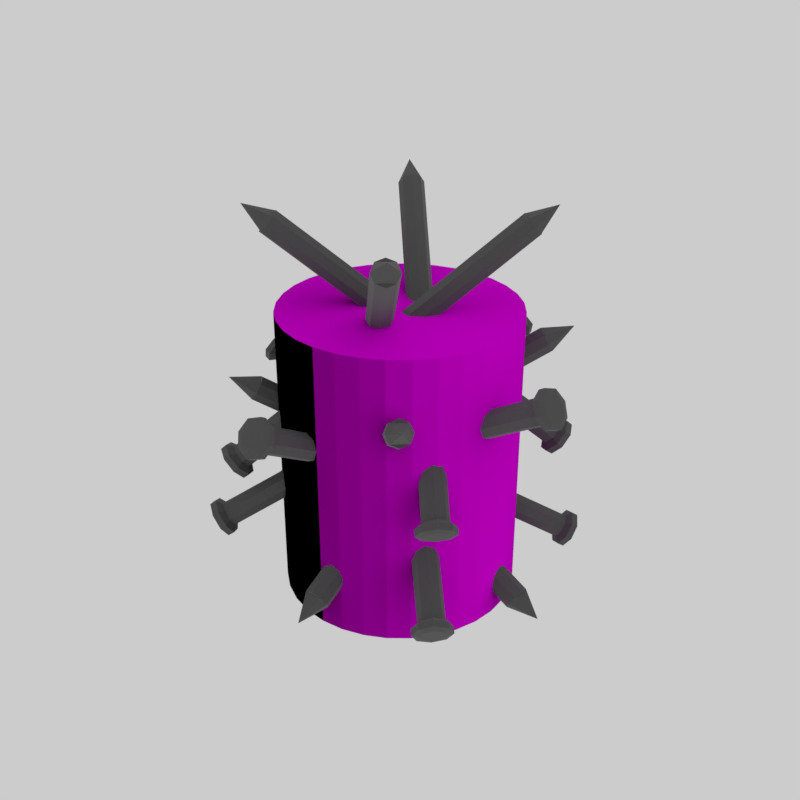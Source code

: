 # Source: HmGrenade.blend  (saved by Blender 2.78.0; exported with 4.5.12 LTS)
import bpy
from mathutils import Matrix  # noqa: F401  (used for matrix-valued properties, if any)

bpy.ops.wm.read_factory_settings(use_empty=True)
scene = bpy.context.scene
scene.name = 'Scene'

# ---- collections
col_collection_1 = bpy.data.collections.new('Collection 1'); scene.collection.children.link(col_collection_1)

# ---- images (referenced by path relative to the original .blend; pixels are not part of the script)
import os
ASSET_DIR = os.environ.get("B2B_ASSET_DIR", "")  # directory of the original .blend (textures are referenced by path, not embedded)
HERE = os.path.dirname(os.path.abspath(__file__))  # packed textures are extracted next to this script under _unpacked/

def load_image(name, relpath, width, height, colorspace="sRGB"):
    """Load a texture the original file referenced (path relative to the .blend, or extracted next to this script)."""
    p = next((c for c in (os.path.join(HERE, relpath), os.path.join(ASSET_DIR, relpath)) if relpath and os.path.exists(c)), "")
    if p:
        img = bpy.data.images.load(p, check_existing=True)
        img.name = name
    else:  # same state as the original file: an image datablock whose file is absent (Cycles renders it pink)
        img = bpy.data.images.new(name, width, height)
        img.source = "FILE"
        img.filepath = "//" + (relpath or name)
    img.colorspace_settings.name = colorspace
    return img
img_hmgrenade = load_image('HmGrenade', 'HmGrenadeNRM.png', 1024, 1024, 'sRGB')
img_hmgdif_png = load_image('HMGdif.png', 'HMGdif.png', 1024, 1024, 'sRGB')

# ---- materials (node trees are filled in below, after node groups)
mat_material = bpy.data.materials.new('Material')
mat_material.alpha_threshold = 0.0
mat_material.diffuse_color = (0.08353, 0.08353, 0.08353, 1.0)
mat_material.roughness = 0.5
mat_material.line_color = (0.0, 0.0, 0.0, 1.0)
mat_material_001 = bpy.data.materials.new('Material.001')
mat_material_001.alpha_threshold = 0.0
mat_material_001.roughness = 0.5

# ---- material node trees
mat_material.use_nodes = True; mat_material.node_tree.nodes.clear()
_N = mat_material.node_tree.nodes; _L = mat_material.node_tree.links
n0 = _N.new('ShaderNodeOutputMaterial'); n0.name = 'Material Output'; n0.location = (300, 300)
n1 = _N.new('ShaderNodeBsdfAnisotropic'); n1.name = 'Anisotropic BSDF'; n1.location = (10, 300)
n1.distribution = 'GGX'
n1.inputs[1].default_value = 0.8655
n1.inputs[2].default_value = 0.2
n2 = _N.new('ShaderNodeRGB'); n2.name = 'RGB'; n2.location = (-180, 300)
n2.outputs[0].default_value = (0.233, 0.233, 0.233, 1.0)
_L.new(n1.outputs[0], n0.inputs[0])
_L.new(n2.outputs[0], n1.inputs[0])
n0.is_active_output = True
mat_material_001.use_nodes = True; mat_material_001.node_tree.nodes.clear()
_N = mat_material_001.node_tree.nodes; _L = mat_material_001.node_tree.links
n0 = _N.new('ShaderNodeOutputMaterial'); n0.name = 'Material Output'; n0.location = (300, 300)
n1 = _N.new('ShaderNodeTexImage'); n1.name = 'Image Texture'; n1.location = (-173, 201)
n1.width = 140
n1.image = img_hmgrenade
n2 = _N.new('ShaderNodeTexImage'); n2.name = 'Image Texture.001'; n2.location = (-375, 337)
n2.width = 140
n2.image = img_hmgdif_png
n3 = _N.new('ShaderNodeBsdfDiffuse'); n3.name = 'Diffuse BSDF'; n3.location = (10, 300)
_L.new(n3.outputs[0], n0.inputs[0])
_L.new(n1.outputs[0], n3.inputs[2])
_L.new(n2.outputs[0], n3.inputs[0])
n0.is_active_output = True

# ---- world
world_world = bpy.data.worlds.new('World'); scene.world = world_world
world_world.use_nodes = True; world_world.node_tree.nodes.clear()
_N = world_world.node_tree.nodes; _L = world_world.node_tree.links
n0 = _N.new('ShaderNodeOutputWorld'); n0.name = 'World Output'; n0.location = (300, 300)
n1 = _N.new('ShaderNodeBackground'); n1.name = 'Background'; n1.location = (10, 300)
n1.inputs[0].default_value = (0.6038, 0.6038, 0.6038, 1.0)
_L.new(n1.outputs[0], n0.inputs[0])
n0.is_active_output = True
world_world.color = (0.05088, 0.05088, 0.05088)
world_world.use_sun_shadow = False
world_world.sun_shadow_jitter_overblur = 0.0
world_world.cycles.sampling_method = 'MANUAL'

# ---- meshes
me_cylinder_006 = bpy.data.meshes.new('Cylinder.006')
me_cylinder_006.from_pydata([(1.177, -0.7501, -0.4478), (-0.74, 1.049, 1.75), (1.032, -0.7846, -0.3785), (-0.7873, 0.9739, 1.776), (0.9848, -0.8601, -0.3531), (-0.7766, 0.9085, 1.84), (0.9956, -0.9254, -0.2884), (-0.714, 0.8916, 1.907), (1.058, -0.9424, -0.2222), (-0.6364, 0.9329, 1.935), (1.136, -0.901, -0.1934), (-0.589, 1.008, 1.91), (1.183, -0.8256, -0.2188), (-0.5998, 1.074, 1.845), (1.172, -0.7602, -0.2835), (-0.6623, 1.091, 1.779), (1.11, -0.7433, -0.3497), (1.097, -0.8512, -0.4564), (1.148, -0.9094, -0.3638), (1.049, -0.9267, -0.431), (1.06, -0.992, -0.3663), (1.122, -1.009, -0.3001), (1.2, -0.9676, -0.2712), (1.247, -0.8921, -0.2966), (1.237, -0.8268, -0.3614), (1.174, -0.8099, -0.4276), (1.145, -0.7168, -0.4088), (1.1, -1.049, -0.2565), (1.068, -1.015, -0.2176), (0.9578, -0.892, -0.414), (1.029, -0.7788, -0.4521), (1.061, -0.8121, -0.491), (0.9739, -0.99, -0.3169), (1.271, -0.7755, -0.3485), (1.239, -0.7422, -0.3096), (1.006, -1.023, -0.3558), (1.184, -0.9534, -0.1743), (0.99, -0.9253, -0.4529), (1.255, -0.8402, -0.2124), (1.287, -0.8735, -0.2514), (1.216, -0.9867, -0.2133), (-0.8388, 1.148, 2.004), (-1.177, 0.7501, -0.4478), (0.74, -1.049, 1.75), (-1.032, 0.7846, -0.3785), (0.7873, -0.9739, 1.776), (-0.9848, 0.8601, -0.3531), (0.7766, -0.9085, 1.84), (-0.9956, 0.9254, -0.2884), (0.714, -0.8916, 1.907), (-1.058, 0.9424, -0.2222), (0.6364, -0.9329, 1.935), (-1.136, 0.901, -0.1934), (0.589, -1.008, 1.91), (-1.183, 0.8256, -0.2188), (0.5998, -1.074, 1.845), (-1.172, 0.7602, -0.2835), (0.6623, -1.091, 1.779), (-1.11, 0.7433, -0.3497), (-1.097, 0.8512, -0.4564), (-1.148, 0.9094, -0.3638), (-1.049, 0.9267, -0.431), (-1.06, 0.992, -0.3663), (-1.122, 1.009, -0.3001), (-1.2, 0.9676, -0.2712), (-1.247, 0.8921, -0.2966), (-1.237, 0.8268, -0.3614), (-1.174, 0.8099, -0.4276), (-1.145, 0.7168, -0.4088), (-1.1, 1.049, -0.2565), (-1.068, 1.015, -0.2176), (-0.9578, 0.892, -0.414), (-1.029, 0.7788, -0.4521), (-1.061, 0.8121, -0.491), (-0.9739, 0.99, -0.3169), (-1.271, 0.7755, -0.3485), (-1.239, 0.7422, -0.3096), (-1.006, 1.023, -0.3558), (-1.184, 0.9534, -0.1743), (-0.99, 0.9253, -0.4529), (-1.255, 0.8402, -0.2124), (-1.287, 0.8735, -0.2514), (-1.216, 0.9867, -0.2133), (0.8388, -1.148, 2.004), (0.8601, 1.177, -0.4478), (-0.9393, -0.74, 1.75), (0.8946, 1.032, -0.3785), (-0.8639, -0.7873, 1.776), (0.9701, 0.9848, -0.3531), (-0.7985, -0.7766, 1.84), (1.035, 0.9956, -0.2884), (-0.7816, -0.714, 1.907), (1.052, 1.058, -0.2222), (-0.8229, -0.6364, 1.935), (1.011, 1.136, -0.1934), (-0.8984, -0.589, 1.91), (0.9356, 1.183, -0.2188), (-0.9637, -0.5998, 1.845), (0.8702, 1.172, -0.2835), (-0.9807, -0.6623, 1.779), (0.8533, 1.11, -0.3497), (0.9612, 1.097, -0.4564), (1.019, 1.148, -0.3638), (1.037, 1.049, -0.431), (1.102, 1.06, -0.3663), (1.119, 1.122, -0.3001), (1.078, 1.2, -0.2712), (1.002, 1.247, -0.2966), (0.9368, 1.237, -0.3614), (0.9199, 1.174, -0.4276), (0.8268, 1.145, -0.4088), (1.159, 1.1, -0.2565), (1.125, 1.068, -0.2176), (1.002, 0.9578, -0.414), (0.8888, 1.029, -0.4521), (0.9221, 1.061, -0.491), (1.1, 0.9739, -0.3169), (0.8855, 1.271, -0.3485), (0.8522, 1.239, -0.3096), (1.133, 1.006, -0.3558), (1.063, 1.184, -0.1743), (1.035, 0.99, -0.4529), (0.9502, 1.255, -0.2124), (0.9835, 1.287, -0.2514), (1.097, 1.216, -0.2133), (-1.038, -0.8388, 2.004), (-0.8601, -1.177, -0.4478), (0.9393, 0.74, 1.75), (-0.8946, -1.032, -0.3785), (0.8639, 0.7873, 1.776), (-0.9701, -0.9848, -0.3531), (0.7985, 0.7766, 1.84), (-1.035, -0.9956, -0.2884), (0.7816, 0.714, 1.907), (-1.052, -1.058, -0.2222), (0.8229, 0.6364, 1.935), (-1.011, -1.136, -0.1934), (0.8984, 0.589, 1.91), (-0.9356, -1.183, -0.2188), (0.9637, 0.5998, 1.845), (-0.8702, -1.172, -0.2835), (0.9807, 0.6623, 1.779), (-0.8533, -1.11, -0.3497), (-0.9612, -1.097, -0.4564), (-1.019, -1.148, -0.3638), (-1.037, -1.049, -0.431), (-1.102, -1.06, -0.3663), (-1.119, -1.122, -0.3001), (-1.078, -1.2, -0.2712), (-1.002, -1.247, -0.2966), (-0.9368, -1.237, -0.3614), (-0.9199, -1.174, -0.4276), (-0.8268, -1.145, -0.4088), (-1.159, -1.1, -0.2565), (-1.125, -1.068, -0.2176), (-1.002, -0.9578, -0.414), (-0.8888, -1.029, -0.4521), (-0.9221, -1.061, -0.491), (-1.1, -0.9739, -0.3169), (-0.8855, -1.271, -0.3485), (-0.8522, -1.239, -0.3096), (-1.133, -1.006, -0.3558), (-1.063, -1.184, -0.1743), (-1.035, -0.99, -0.4529), (-0.9502, -1.255, -0.2124), (-0.9835, -1.287, -0.2514), (-1.097, -1.216, -0.2133), (1.038, 0.8388, 2.004), (-1.32, 0.9677, -1.284), (0.8693, -1.04, 0.4241), (-1.169, 0.9981, -1.227), (0.9173, -0.9674, 0.4548), (-1.121, 1.071, -1.196), (0.9121, -0.9121, 0.5289), (-1.126, 1.126, -1.122), (0.8568, -0.9069, 0.603), (-1.182, 1.132, -1.048), (0.7837, -0.9548, 0.6337), (-1.255, 1.084, -1.017), (0.7358, -1.028, 0.603), (-1.303, 1.011, -1.048), (0.7409, -1.083, 0.5289), (-1.298, 0.9553, -1.122), (0.7963, -1.088, 0.4548), (-1.242, 0.9501, -1.196), (-1.243, 1.072, -1.287), (-1.286, 1.115, -1.182), (-1.195, 1.145, -1.256), (-1.2, 1.2, -1.182), (-1.256, 1.206, -1.108), (-1.329, 1.158, -1.077), (-1.377, 1.085, -1.108), (-1.372, 1.029, -1.182), (-1.316, 1.024, -1.256), (-1.283, 0.9307, -1.254), (-1.23, 1.24, -1.062), (-1.193, 1.203, -1.032), (-1.102, 1.112, -1.254), (-1.174, 1.003, -1.3), (-1.211, 1.04, -1.33), (-1.11, 1.195, -1.143), (-1.403, 0.9755, -1.173), (-1.366, 0.9384, -1.143), (-1.147, 1.232, -1.173), (-1.302, 1.131, -0.9858), (-1.139, 1.149, -1.284), (-1.374, 1.021, -1.032), (-1.411, 1.058, -1.062), (-1.339, 1.168, -1.016), (0.9976, -1.169, 0.6499), (-0.9677, -1.32, -1.042), (1.04, 0.8693, 0.6661), (-0.9981, -1.169, -0.9846), (0.9674, 0.9173, 0.6968), (-1.071, -1.121, -0.9539), (0.9121, 0.9121, 0.7709), (-1.126, -1.126, -0.8798), (0.9069, 0.8568, 0.845), (-1.132, -1.182, -0.8057), (0.9548, 0.7837, 0.8757), (-1.084, -1.255, -0.775), (1.028, 0.7358, 0.845), (-1.011, -1.303, -0.8057), (1.083, 0.7409, 0.7709), (-0.9553, -1.298, -0.8798), (1.088, 0.7963, 0.6968), (-0.9501, -1.242, -0.9539), (-1.072, -1.243, -1.045), (-1.115, -1.286, -0.9403), (-1.145, -1.195, -1.014), (-1.2, -1.2, -0.9403), (-1.206, -1.256, -0.8662), (-1.158, -1.329, -0.8355), (-1.085, -1.377, -0.8662), (-1.029, -1.372, -0.9403), (-1.024, -1.316, -1.014), (-0.9307, -1.283, -1.012), (-1.24, -1.23, -0.8201), (-1.203, -1.193, -0.7898), (-1.112, -1.102, -1.012), (-1.003, -1.174, -1.058), (-1.04, -1.211, -1.088), (-1.195, -1.11, -0.901), (-0.9755, -1.403, -0.9312), (-0.9384, -1.366, -0.901), (-1.232, -1.147, -0.9312), (-1.131, -1.302, -0.7438), (-1.149, -1.139, -1.042), (-1.021, -1.374, -0.7898), (-1.058, -1.411, -0.8201), (-1.168, -1.339, -0.774), (1.169, 0.9976, 0.8919), (0.9677, 1.32, -1.526), (-1.04, -0.8693, 0.1821), (0.9981, 1.169, -1.469), (-0.9674, -0.9173, 0.2128), (1.071, 1.121, -1.438), (-0.9121, -0.9121, 0.2869), (1.126, 1.126, -1.364), (-0.9069, -0.8568, 0.361), (1.132, 1.182, -1.29), (-0.9548, -0.7837, 0.3917), (1.084, 1.255, -1.259), (-1.028, -0.7358, 0.361), (1.011, 1.303, -1.29), (-1.083, -0.7409, 0.2869), (0.9553, 1.298, -1.364), (-1.088, -0.7963, 0.2128), (0.9501, 1.242, -1.438), (1.072, 1.243, -1.529), (1.115, 1.286, -1.424), (1.145, 1.195, -1.498), (1.2, 1.2, -1.424), (1.206, 1.256, -1.35), (1.158, 1.329, -1.319), (1.085, 1.377, -1.35), (1.029, 1.372, -1.424), (1.024, 1.316, -1.498), (0.9307, 1.283, -1.496), (1.24, 1.23, -1.304), (1.203, 1.193, -1.274), (1.112, 1.102, -1.496), (1.003, 1.174, -1.542), (1.04, 1.211, -1.572), (1.195, 1.11, -1.385), (0.9755, 1.403, -1.415), (0.9384, 1.366, -1.385), (1.232, 1.147, -1.415), (1.131, 1.302, -1.228), (1.149, 1.139, -1.526), (1.021, 1.374, -1.274), (1.058, 1.411, -1.304), (1.168, 1.339, -1.258), (-1.169, -0.9976, 0.4079), (1.32, -0.9677, -1.284), (-0.8693, 1.04, 0.4241), (1.169, -0.9981, -1.227), (-0.9173, 0.9674, 0.4548), (1.121, -1.071, -1.196), (-0.9121, 0.9121, 0.5289), (1.126, -1.126, -1.122), (-0.8568, 0.9069, 0.603), (1.182, -1.132, -1.048), (-0.7837, 0.9548, 0.6337), (1.255, -1.084, -1.017), (-0.7358, 1.028, 0.603), (1.303, -1.011, -1.048), (-0.7409, 1.083, 0.5289), (1.298, -0.9553, -1.122), (-0.7963, 1.088, 0.4548), (1.242, -0.9501, -1.196), (1.243, -1.072, -1.287), (1.286, -1.115, -1.182), (1.195, -1.145, -1.256), (1.2, -1.2, -1.182), (1.256, -1.206, -1.108), (1.329, -1.158, -1.077), (1.377, -1.085, -1.108), (1.372, -1.029, -1.182), (1.316, -1.024, -1.256), (1.283, -0.9307, -1.254), (1.23, -1.24, -1.062), (1.193, -1.203, -1.032), (1.102, -1.112, -1.254), (1.174, -1.003, -1.3), (1.211, -1.04, -1.33), (1.11, -1.195, -1.143), (1.403, -0.9755, -1.173), (1.366, -0.9384, -1.143), (1.147, -1.232, -1.173), (1.302, -1.131, -0.9858), (1.139, -1.149, -1.284), (1.374, -1.021, -1.032), (1.411, -1.058, -1.062), (1.339, -1.168, -1.016), (-0.9976, 1.169, 0.6499), (0.2493, 1.618, 0.5533), (0.121, -1.35, -1.155), (0.121, 1.532, 0.4955), (0.03544, -1.333, -1.186), (0.03544, 1.55, 0.4648), (-2.164e-07, -1.29, -1.26), (2.164e-07, 1.593, 0.3907), (0.03544, -1.247, -1.334), (0.03544, 1.636, 0.3166), (0.121, -1.229, -1.365), (0.121, 1.653, 0.2859), (0.2066, -1.247, -1.334), (0.2066, 1.636, 0.3166), (0.242, -1.29, -1.26), (0.242, 1.593, 0.3907), (0.2066, -1.333, -1.186), (0.2066, 1.55, 0.4648), (0.121, 1.637, 0.556), (0.121, 1.698, 0.4512), (0.03544, 1.655, 0.5253), (2.524e-07, 1.698, 0.4512), (0.03544, 1.741, 0.3771), (0.121, 1.758, 0.3464), (0.2066, 1.741, 0.3771), (0.242, 1.698, 0.4512), (0.2066, 1.655, 0.5253), (0.2493, 1.565, 0.523), (-0.00734, 1.746, 0.331), (-0.00734, 1.694, 0.3007), (-0.00734, 1.565, 0.523), (0.121, 1.539, 0.5691), (0.121, 1.591, 0.5993), (-0.0605, 1.63, 0.4119), (0.3025, 1.682, 0.4421), (0.3025, 1.63, 0.4119), (-0.0605, 1.682, 0.4421), (0.121, 1.72, 0.2547), (-0.00734, 1.618, 0.5533), (0.2493, 1.694, 0.3007), (0.2493, 1.746, 0.331), (0.121, 1.773, 0.285), (0.121, -1.532, -1.381), (1.618, -0.2493, 0.7953), (-1.35, -0.121, -0.9132), (1.532, -0.121, 0.7375), (-1.333, -0.03544, -0.9439), (1.55, -0.03544, 0.7068), (-1.29, 1.081e-07, -1.018), (1.593, -5.778e-08, 0.6327), (-1.247, -0.03544, -1.092), (1.636, -0.03544, 0.5586), (-1.229, -0.121, -1.123), (1.653, -0.121, 0.5279), (-1.247, -0.2066, -1.092), (1.636, -0.2066, 0.5586), (-1.29, -0.242, -1.018), (1.593, -0.242, 0.6327), (-1.333, -0.2066, -0.9439), (1.55, -0.2066, 0.7068), (1.637, -0.121, 0.798), (1.698, -0.121, 0.6932), (1.655, -0.03544, 0.7673), (1.698, -6.61e-08, 0.6932), (1.741, -0.03544, 0.6191), (1.758, -0.121, 0.5884), (1.741, -0.2066, 0.6191), (1.698, -0.242, 0.6932), (1.655, -0.2066, 0.7673), (1.565, -0.2493, 0.765), (1.746, 0.00734, 0.573), (1.694, 0.00734, 0.5427), (1.565, 0.00734, 0.765), (1.539, -0.121, 0.8111), (1.591, -0.121, 0.8413), (1.63, 0.0605, 0.6539), (1.682, -0.3025, 0.6841), (1.63, -0.3025, 0.6539), (1.682, 0.0605, 0.6841), (1.72, -0.121, 0.4967), (1.618, 0.00734, 0.7953), (1.694, -0.2493, 0.5427), (1.746, -0.2493, 0.573), (1.773, -0.121, 0.527), (-1.532, -0.121, -1.139), (-1.618, 0.2493, 0.3113), (1.35, 0.121, -1.397), (-1.532, 0.121, 0.2535), (1.333, 0.03544, -1.428), (-1.55, 0.03544, 0.2228), (1.29, 9.011e-08, -1.502), (-1.593, -7.834e-08, 0.1487), (1.247, 0.03544, -1.576), (-1.636, 0.03544, 0.07462), (1.229, 0.121, -1.607), (-1.653, 0.121, 0.04393), (1.247, 0.2066, -1.576), (-1.636, 0.2066, 0.07462), (1.29, 0.242, -1.502), (-1.593, 0.242, 0.1487), (1.333, 0.2066, -1.428), (-1.55, 0.2066, 0.2228), (-1.637, 0.121, 0.314), (-1.698, 0.121, 0.2092), (-1.655, 0.03544, 0.2833), (-1.698, -8.445e-08, 0.2092), (-1.741, 0.03544, 0.1351), (-1.758, 0.121, 0.1044), (-1.741, 0.2066, 0.1351), (-1.698, 0.242, 0.2092), (-1.655, 0.2066, 0.2833), (-1.565, 0.2493, 0.281), (-1.746, -0.00734, 0.089), (-1.694, -0.00734, 0.05875), (-1.565, -0.00734, 0.281), (-1.539, 0.121, 0.3271), (-1.591, 0.121, 0.3573), (-1.63, -0.0605, 0.1699), (-1.682, 0.3025, 0.2001), (-1.63, 0.3025, 0.1699), (-1.682, -0.0605, 0.2001), (-1.72, 0.121, 0.01271), (-1.618, -0.00734, 0.3113), (-1.694, 0.2493, 0.05875), (-1.746, 0.2493, 0.089), (-1.773, 0.121, 0.04296), (1.532, 0.121, -1.623), (-0.2493, -1.618, 0.5533), (-0.121, 1.35, -1.155), (-0.121, -1.532, 0.4955), (-0.03544, 1.333, -1.186), (-0.03544, -1.55, 0.4648), (-1.082e-07, 1.29, -1.26), (5.409e-08, -1.593, 0.3907), (-0.03544, 1.247, -1.334), (-0.03544, -1.636, 0.3166), (-0.121, 1.229, -1.365), (-0.121, -1.653, 0.2859), (-0.2066, 1.247, -1.334), (-0.2066, -1.636, 0.3166), (-0.242, 1.29, -1.26), (-0.242, -1.593, 0.3907), (-0.2066, 1.333, -1.186), (-0.2066, -1.55, 0.4648), (-0.121, -1.637, 0.556), (-0.121, -1.698, 0.4512), (-0.03544, -1.655, 0.5253), (1.803e-08, -1.698, 0.4512), (-0.03544, -1.741, 0.3771), (-0.121, -1.758, 0.3464), (-0.2066, -1.741, 0.3771), (-0.242, -1.698, 0.4512), (-0.2066, -1.655, 0.5253), (-0.2493, -1.565, 0.523), (0.00734, -1.746, 0.331), (0.00734, -1.694, 0.3007), (0.00734, -1.565, 0.523), (-0.121, -1.539, 0.5691), (-0.121, -1.591, 0.5993), (0.0605, -1.63, 0.4119), (-0.3025, -1.682, 0.4421), (-0.3025, -1.63, 0.4119), (0.0605, -1.682, 0.4421), (-0.121, -1.72, 0.2547), (0.00734, -1.618, 0.5533), (-0.2493, -1.694, 0.3007), (-0.2493, -1.746, 0.331), (-0.121, -1.773, 0.285), (-0.121, 1.532, -1.381)], [], [(8, 6, 32, 28), (1, 2, 4, 3), (23, 24, 33, 39), (3, 4, 6, 5), (19, 20, 35, 37), (5, 6, 8, 7), (16, 14, 34, 26), (7, 8, 10, 9), (10, 8, 28, 36), (9, 10, 12, 11), (22, 23, 39, 40), (11, 12, 14, 13), (4, 2, 30, 29), (13, 14, 16, 15), (17, 19, 37, 31), (15, 16, 2, 1), (18, 19, 17), (18, 20, 19), (18, 21, 20), (18, 22, 21), (18, 23, 22), (18, 24, 23), (18, 25, 24), (18, 17, 25), (30, 26, 0, 31), (36, 28, 27, 40), (26, 34, 33, 0), (28, 32, 35, 27), (29, 30, 31, 37), (34, 38, 39, 33), (32, 29, 37, 35), (38, 36, 40, 39), (14, 12, 38, 34), (20, 21, 27, 35), (2, 16, 26, 30), (24, 25, 0, 33), (25, 17, 31, 0), (6, 4, 29, 32), (21, 22, 40, 27), (12, 10, 36, 38), (5, 7, 41, 3), (7, 9, 11, 41), (3, 41, 15, 1), (41, 11, 13, 15), (50, 48, 74, 70), (43, 44, 46, 45), (65, 66, 75, 81), (45, 46, 48, 47), (61, 62, 77, 79), (47, 48, 50, 49), (58, 56, 76, 68), (49, 50, 52, 51), (52, 50, 70, 78), (51, 52, 54, 53), (64, 65, 81, 82), (53, 54, 56, 55), (46, 44, 72, 71), (55, 56, 58, 57), (59, 61, 79, 73), (57, 58, 44, 43), (60, 61, 59), (60, 62, 61), (60, 63, 62), (60, 64, 63), (60, 65, 64), (60, 66, 65), (60, 67, 66), (60, 59, 67), (72, 68, 42, 73), (78, 70, 69, 82), (68, 76, 75, 42), (70, 74, 77, 69), (71, 72, 73, 79), (76, 80, 81, 75), (74, 71, 79, 77), (80, 78, 82, 81), (56, 54, 80, 76), (62, 63, 69, 77), (44, 58, 68, 72), (66, 67, 42, 75), (67, 59, 73, 42), (48, 46, 71, 74), (63, 64, 82, 69), (54, 52, 78, 80), (47, 49, 83, 45), (49, 51, 53, 83), (45, 83, 57, 43), (83, 53, 55, 57), (92, 90, 116, 112), (85, 86, 88, 87), (107, 108, 117, 123), (87, 88, 90, 89), (103, 104, 119, 121), (89, 90, 92, 91), (100, 98, 118, 110), (91, 92, 94, 93), (94, 92, 112, 120), (93, 94, 96, 95), (106, 107, 123, 124), (95, 96, 98, 97), (88, 86, 114, 113), (97, 98, 100, 99), (101, 103, 121, 115), (99, 100, 86, 85), (102, 103, 101), (102, 104, 103), (102, 105, 104), (102, 106, 105), (102, 107, 106), (102, 108, 107), (102, 109, 108), (102, 101, 109), (114, 110, 84, 115), (120, 112, 111, 124), (110, 118, 117, 84), (112, 116, 119, 111), (113, 114, 115, 121), (118, 122, 123, 117), (116, 113, 121, 119), (122, 120, 124, 123), (98, 96, 122, 118), (104, 105, 111, 119), (86, 100, 110, 114), (108, 109, 84, 117), (109, 101, 115, 84), (90, 88, 113, 116), (105, 106, 124, 111), (96, 94, 120, 122), (89, 91, 125, 87), (91, 93, 95, 125), (87, 125, 99, 85), (125, 95, 97, 99), (134, 132, 158, 154), (127, 128, 130, 129), (149, 150, 159, 165), (129, 130, 132, 131), (145, 146, 161, 163), (131, 132, 134, 133), (142, 140, 160, 152), (133, 134, 136, 135), (136, 134, 154, 162), (135, 136, 138, 137), (148, 149, 165, 166), (137, 138, 140, 139), (130, 128, 156, 155), (139, 140, 142, 141), (143, 145, 163, 157), (141, 142, 128, 127), (144, 145, 143), (144, 146, 145), (144, 147, 146), (144, 148, 147), (144, 149, 148), (144, 150, 149), (144, 151, 150), (144, 143, 151), (156, 152, 126, 157), (162, 154, 153, 166), (152, 160, 159, 126), (154, 158, 161, 153), (155, 156, 157, 163), (160, 164, 165, 159), (158, 155, 163, 161), (164, 162, 166, 165), (140, 138, 164, 160), (146, 147, 153, 161), (128, 142, 152, 156), (150, 151, 126, 159), (151, 143, 157, 126), (132, 130, 155, 158), (147, 148, 166, 153), (138, 136, 162, 164), (131, 133, 167, 129), (133, 135, 137, 167), (129, 167, 141, 127), (167, 137, 139, 141), (176, 174, 200, 196), (169, 170, 172, 171), (191, 192, 201, 207), (171, 172, 174, 173), (187, 188, 203, 205), (173, 174, 176, 175), (184, 182, 202, 194), (175, 176, 178, 177), (178, 176, 196, 204), (177, 178, 180, 179), (190, 191, 207, 208), (179, 180, 182, 181), (172, 170, 198, 197), (181, 182, 184, 183), (185, 187, 205, 199), (183, 184, 170, 169), (186, 187, 185), (186, 188, 187), (186, 189, 188), (186, 190, 189), (186, 191, 190), (186, 192, 191), (186, 193, 192), (186, 185, 193), (198, 194, 168, 199), (204, 196, 195, 208), (194, 202, 201, 168), (196, 200, 203, 195), (197, 198, 199, 205), (202, 206, 207, 201), (200, 197, 205, 203), (206, 204, 208, 207), (182, 180, 206, 202), (188, 189, 195, 203), (170, 184, 194, 198), (192, 193, 168, 201), (193, 185, 199, 168), (174, 172, 197, 200), (189, 190, 208, 195), (180, 178, 204, 206), (173, 175, 209, 171), (175, 177, 179, 209), (171, 209, 183, 169), (209, 179, 181, 183), (218, 216, 242, 238), (211, 212, 214, 213), (233, 234, 243, 249), (213, 214, 216, 215), (229, 230, 245, 247), (215, 216, 218, 217), (226, 224, 244, 236), (217, 218, 220, 219), (220, 218, 238, 246), (219, 220, 222, 221), (232, 233, 249, 250), (221, 222, 224, 223), (214, 212, 240, 239), (223, 224, 226, 225), (227, 229, 247, 241), (225, 226, 212, 211), (228, 229, 227), (228, 230, 229), (228, 231, 230), (228, 232, 231), (228, 233, 232), (228, 234, 233), (228, 235, 234), (228, 227, 235), (240, 236, 210, 241), (246, 238, 237, 250), (236, 244, 243, 210), (238, 242, 245, 237), (239, 240, 241, 247), (244, 248, 249, 243), (242, 239, 247, 245), (248, 246, 250, 249), (224, 222, 248, 244), (230, 231, 237, 245), (212, 226, 236, 240), (234, 235, 210, 243), (235, 227, 241, 210), (216, 214, 239, 242), (231, 232, 250, 237), (222, 220, 246, 248), (215, 217, 251, 213), (217, 219, 221, 251), (213, 251, 225, 211), (251, 221, 223, 225), (260, 258, 284, 280), (253, 254, 256, 255), (275, 276, 285, 291), (255, 256, 258, 257), (271, 272, 287, 289), (257, 258, 260, 259), (268, 266, 286, 278), (259, 260, 262, 261), (262, 260, 280, 288), (261, 262, 264, 263), (274, 275, 291, 292), (263, 264, 266, 265), (256, 254, 282, 281), (265, 266, 268, 267), (269, 271, 289, 283), (267, 268, 254, 253), (270, 271, 269), (270, 272, 271), (270, 273, 272), (270, 274, 273), (270, 275, 274), (270, 276, 275), (270, 277, 276), (270, 269, 277), (282, 278, 252, 283), (288, 280, 279, 292), (278, 286, 285, 252), (280, 284, 287, 279), (281, 282, 283, 289), (286, 290, 291, 285), (284, 281, 289, 287), (290, 288, 292, 291), (266, 264, 290, 286), (272, 273, 279, 287), (254, 268, 278, 282), (276, 277, 252, 285), (277, 269, 283, 252), (258, 256, 281, 284), (273, 274, 292, 279), (264, 262, 288, 290), (257, 259, 293, 255), (259, 261, 263, 293), (255, 293, 267, 253), (293, 263, 265, 267), (302, 300, 326, 322), (295, 296, 298, 297), (317, 318, 327, 333), (297, 298, 300, 299), (313, 314, 329, 331), (299, 300, 302, 301), (310, 308, 328, 320), (301, 302, 304, 303), (304, 302, 322, 330), (303, 304, 306, 305), (316, 317, 333, 334), (305, 306, 308, 307), (298, 296, 324, 323), (307, 308, 310, 309), (311, 313, 331, 325), (309, 310, 296, 295), (312, 313, 311), (312, 314, 313), (312, 315, 314), (312, 316, 315), (312, 317, 316), (312, 318, 317), (312, 319, 318), (312, 311, 319), (324, 320, 294, 325), (330, 322, 321, 334), (320, 328, 327, 294), (322, 326, 329, 321), (323, 324, 325, 331), (328, 332, 333, 327), (326, 323, 331, 329), (332, 330, 334, 333), (308, 306, 332, 328), (314, 315, 321, 329), (296, 310, 320, 324), (318, 319, 294, 327), (319, 311, 325, 294), (300, 298, 323, 326), (315, 316, 334, 321), (306, 304, 330, 332), (299, 301, 335, 297), (301, 303, 305, 335), (297, 335, 309, 295), (335, 305, 307, 309), (344, 342, 368, 364), (337, 338, 340, 339), (359, 360, 369, 375), (339, 340, 342, 341), (355, 356, 371, 373), (341, 342, 344, 343), (352, 350, 370, 362), (343, 344, 346, 345), (346, 344, 364, 372), (345, 346, 348, 347), (358, 359, 375, 376), (347, 348, 350, 349), (340, 338, 366, 365), (349, 350, 352, 351), (353, 355, 373, 367), (351, 352, 338, 337), (354, 355, 353), (354, 356, 355), (354, 357, 356), (354, 358, 357), (354, 359, 358), (354, 360, 359), (354, 361, 360), (354, 353, 361), (366, 362, 336, 367), (372, 364, 363, 376), (362, 370, 369, 336), (364, 368, 371, 363), (365, 366, 367, 373), (370, 374, 375, 369), (368, 365, 373, 371), (374, 372, 376, 375), (350, 348, 374, 370), (356, 357, 363, 371), (338, 352, 362, 366), (360, 361, 336, 369), (361, 353, 367, 336), (342, 340, 365, 368), (357, 358, 376, 363), (348, 346, 372, 374), (341, 343, 377, 339), (343, 345, 347, 377), (339, 377, 351, 337), (377, 347, 349, 351), (386, 384, 410, 406), (379, 380, 382, 381), (401, 402, 411, 417), (381, 382, 384, 383), (397, 398, 413, 415), (383, 384, 386, 385), (394, 392, 412, 404), (385, 386, 388, 387), (388, 386, 406, 414), (387, 388, 390, 389), (400, 401, 417, 418), (389, 390, 392, 391), (382, 380, 408, 407), (391, 392, 394, 393), (395, 397, 415, 409), (393, 394, 380, 379), (396, 397, 395), (396, 398, 397), (396, 399, 398), (396, 400, 399), (396, 401, 400), (396, 402, 401), (396, 403, 402), (396, 395, 403), (408, 404, 378, 409), (414, 406, 405, 418), (404, 412, 411, 378), (406, 410, 413, 405), (407, 408, 409, 415), (412, 416, 417, 411), (410, 407, 415, 413), (416, 414, 418, 417), (392, 390, 416, 412), (398, 399, 405, 413), (380, 394, 404, 408), (402, 403, 378, 411), (403, 395, 409, 378), (384, 382, 407, 410), (399, 400, 418, 405), (390, 388, 414, 416), (383, 385, 419, 381), (385, 387, 389, 419), (381, 419, 393, 379), (419, 389, 391, 393), (428, 426, 452, 448), (421, 422, 424, 423), (443, 444, 453, 459), (423, 424, 426, 425), (439, 440, 455, 457), (425, 426, 428, 427), (436, 434, 454, 446), (427, 428, 430, 429), (430, 428, 448, 456), (429, 430, 432, 431), (442, 443, 459, 460), (431, 432, 434, 433), (424, 422, 450, 449), (433, 434, 436, 435), (437, 439, 457, 451), (435, 436, 422, 421), (438, 439, 437), (438, 440, 439), (438, 441, 440), (438, 442, 441), (438, 443, 442), (438, 444, 443), (438, 445, 444), (438, 437, 445), (450, 446, 420, 451), (456, 448, 447, 460), (446, 454, 453, 420), (448, 452, 455, 447), (449, 450, 451, 457), (454, 458, 459, 453), (452, 449, 457, 455), (458, 456, 460, 459), (434, 432, 458, 454), (440, 441, 447, 455), (422, 436, 446, 450), (444, 445, 420, 453), (445, 437, 451, 420), (426, 424, 449, 452), (441, 442, 460, 447), (432, 430, 456, 458), (425, 427, 461, 423), (427, 429, 431, 461), (423, 461, 435, 421), (461, 431, 433, 435), (470, 468, 494, 490), (463, 464, 466, 465), (485, 486, 495, 501), (465, 466, 468, 467), (481, 482, 497, 499), (467, 468, 470, 469), (478, 476, 496, 488), (469, 470, 472, 471), (472, 470, 490, 498), (471, 472, 474, 473), (484, 485, 501, 502), (473, 474, 476, 475), (466, 464, 492, 491), (475, 476, 478, 477), (479, 481, 499, 493), (477, 478, 464, 463), (480, 481, 479), (480, 482, 481), (480, 483, 482), (480, 484, 483), (480, 485, 484), (480, 486, 485), (480, 487, 486), (480, 479, 487), (492, 488, 462, 493), (498, 490, 489, 502), (488, 496, 495, 462), (490, 494, 497, 489), (491, 492, 493, 499), (496, 500, 501, 495), (494, 491, 499, 497), (500, 498, 502, 501), (476, 474, 500, 496), (482, 483, 489, 497), (464, 478, 488, 492), (486, 487, 462, 495), (487, 479, 493, 462), (468, 466, 491, 494), (483, 484, 502, 489), (474, 472, 498, 500), (467, 469, 503, 465), (469, 471, 473, 503), (465, 503, 477, 463), (503, 473, 475, 477)])
_uv = me_cylinder_006.uv_layers.new(name='UVMap')
_uv.uv.foreach_set('vector', [0.7734, 0.7411, 0.7734, 0.7459, 0.766, 0.7471, 0.766, 0.74, 0.5908, 0.3867, 0.5907, 0.5522, 0.5813, 0.5517, 0.5814, 0.3861, 0.8653, 0.7325, 0.8653, 0.7369, 0.8606, 0.7371, 0.8606, 0.7305, 0.3964, 0.5704, 0.3964, 0.6929, 0.3869, 0.6938, 0.3869, 0.5713, 0.5299, 0.7459, 0.5299, 0.741, 0.5356, 0.7396, 0.5356, 0.7469, 0.7548, 0.3854, 0.7548, 0.5617, 0.7471, 0.5616, 0.7471, 0.3853, 0.8551, 0.702, 0.8605, 0.6984, 0.8679, 0.6997, 0.8598, 0.7051, 0.7471, 0.3853, 0.7471, 0.5616, 0.7373, 0.5617, 0.7373, 0.3854, 0.779, 0.7383, 0.7734, 0.7411, 0.766, 0.74, 0.7744, 0.7357, 0.7373, 0.3854, 0.7373, 0.5617, 0.7313, 0.5618, 0.7313, 0.3855, 0.8689, 0.7308, 0.8653, 0.7325, 0.8606, 0.7305, 0.866, 0.7278, 0.4367, 0.5704, 0.4367, 0.7267, 0.4283, 0.7255, 0.4283, 0.5692, 0.5813, 0.5517, 0.5907, 0.5522, 0.5912, 0.5554, 0.5772, 0.5546, 0.4283, 0.5692, 0.4283, 0.7255, 0.4188, 0.7261, 0.4188, 0.5698, 0.5249, 0.7497, 0.5299, 0.7459, 0.5356, 0.7469, 0.528, 0.7526, 0.5995, 0.3859, 0.5994, 0.5514, 0.5907, 0.5522, 0.5908, 0.3867, 0.5213, 0.7441, 0.5299, 0.7459, 0.5249, 0.7497, 0.5213, 0.7441, 0.5299, 0.741, 0.5299, 0.7459, 0.5213, 0.7441, 0.5249, 0.738, 0.5299, 0.741, 0.5213, 0.7441, 0.5177, 0.7385, 0.5249, 0.738, 0.5213, 0.7441, 0.5126, 0.7423, 0.5177, 0.7385, 0.5213, 0.7441, 0.5126, 0.7472, 0.5126, 0.7423, 0.5213, 0.7441, 0.5177, 0.7503, 0.5126, 0.7472, 0.5213, 0.7441, 0.5249, 0.7497, 0.5177, 0.7503, 0.5912, 0.5554, 0.6043, 0.5543, 0.6043, 0.5573, 0.5912, 0.5584, 0.1863, 0.5672, 0.1863, 0.5598, 0.1927, 0.5599, 0.1927, 0.5672, 0.8605, 0.7445, 0.8551, 0.7379, 0.8606, 0.7371, 0.866, 0.7438, 0.1863, 0.5598, 0.1867, 0.554, 0.1931, 0.5541, 0.1927, 0.5599, 0.5772, 0.5546, 0.5912, 0.5554, 0.5912, 0.5584, 0.5772, 0.5577, 0.8551, 0.7379, 0.8551, 0.7313, 0.8606, 0.7305, 0.8606, 0.7371, 0.5399, 0.74, 0.5399, 0.7473, 0.5356, 0.7469, 0.5356, 0.7396, 0.1867, 0.5717, 0.1863, 0.5672, 0.1927, 0.5672, 0.1931, 0.5718, 0.8605, 0.6984, 0.8605, 0.6935, 0.8679, 0.6923, 0.8679, 0.6997, 0.5299, 0.741, 0.5249, 0.738, 0.528, 0.735, 0.5356, 0.7396, 0.5907, 0.5522, 0.5994, 0.5514, 0.6043, 0.5543, 0.5912, 0.5554, 0.8653, 0.7369, 0.8689, 0.7414, 0.866, 0.7438, 0.8606, 0.7371, 0.5177, 0.7503, 0.5249, 0.7497, 0.528, 0.7526, 0.5172, 0.7534, 0.7734, 0.7459, 0.779, 0.7498, 0.7744, 0.7529, 0.766, 0.7471, 0.5249, 0.738, 0.5177, 0.7385, 0.5172, 0.7358, 0.528, 0.735, 0.8605, 0.6935, 0.8551, 0.6902, 0.8598, 0.6873, 0.8679, 0.6923, 0.7098, 0.7379, 0.7193, 0.7375, 0.7193, 0.7511, 0.7026, 0.7411, 0.7471, 0.3853, 0.7373, 0.3854, 0.7313, 0.3855, 0.7444, 0.3713, 0.5814, 0.3861, 0.5899, 0.3713, 0.5995, 0.3859, 0.5908, 0.3867, 0.6249, 0.7377, 0.6249, 0.7519, 0.6153, 0.7509, 0.6094, 0.7476, 0.4004, 0.3769, 0.3921, 0.3771, 0.3869, 0.3747, 0.3993, 0.3745, 0.5163, 0.5532, 0.5198, 0.3767, 0.5272, 0.3768, 0.5238, 0.5533, 0.6381, 0.7032, 0.6313, 0.6997, 0.6341, 0.6968, 0.6443, 0.702, 0.5238, 0.5533, 0.5272, 0.3768, 0.537, 0.3768, 0.5335, 0.5533, 0.6148, 0.7081, 0.6217, 0.7116, 0.6196, 0.7146, 0.6094, 0.7094, 0.3906, 0.5533, 0.3921, 0.3771, 0.4004, 0.3769, 0.3989, 0.5531, 0.8624, 0.5881, 0.8624, 0.5928, 0.8551, 0.5941, 0.8551, 0.5871, 0.3989, 0.5531, 0.4004, 0.3769, 0.41, 0.377, 0.4084, 0.5532, 0.41, 0.377, 0.4004, 0.3769, 0.3993, 0.3745, 0.4137, 0.3746, 0.7883, 0.7345, 0.7883, 0.5604, 0.7976, 0.5607, 0.7976, 0.7348, 0.6381, 0.7081, 0.6381, 0.7032, 0.6443, 0.702, 0.6443, 0.7093, 0.7976, 0.7348, 0.7976, 0.5607, 0.8064, 0.5603, 0.8064, 0.7345, 0.8773, 0.5858, 0.8686, 0.5852, 0.8643, 0.5827, 0.8774, 0.5837, 0.1812, 0.567, 0.1812, 0.736, 0.173, 0.7352, 0.173, 0.5662, 0.6148, 0.7032, 0.6148, 0.7081, 0.6094, 0.7094, 0.6094, 0.702, 0.173, 0.5662, 0.173, 0.7352, 0.1634, 0.7355, 0.1634, 0.5664, 0.6265, 0.7057, 0.6148, 0.7081, 0.6148, 0.7032, 0.6265, 0.7057, 0.6217, 0.7116, 0.6148, 0.7081, 0.6265, 0.7057, 0.6313, 0.7116, 0.6217, 0.7116, 0.6265, 0.7057, 0.6381, 0.7081, 0.6313, 0.7116, 0.6265, 0.7057, 0.6381, 0.7032, 0.6381, 0.7081, 0.6265, 0.7057, 0.6313, 0.6997, 0.6381, 0.7032, 0.6265, 0.7057, 0.6217, 0.6997, 0.6313, 0.6997, 0.6265, 0.7057, 0.6148, 0.7032, 0.6217, 0.6997, 0.8683, 0.4207, 0.8667, 0.4135, 0.8728, 0.4133, 0.8745, 0.4205, 0.4137, 0.3746, 0.3993, 0.3745, 0.3993, 0.3713, 0.4137, 0.3714, 0.8667, 0.4135, 0.8683, 0.4073, 0.8745, 0.4071, 0.8728, 0.4133, 0.3993, 0.3745, 0.3869, 0.3747, 0.3869, 0.3715, 0.3993, 0.3713, 0.5252, 0.3746, 0.5141, 0.3745, 0.5141, 0.3713, 0.5253, 0.3714, 0.2254, 0.594, 0.2244, 0.5874, 0.2308, 0.5874, 0.2317, 0.594, 0.5399, 0.3746, 0.5252, 0.3746, 0.5253, 0.3714, 0.5399, 0.3714, 0.2244, 0.5874, 0.2254, 0.5804, 0.2317, 0.5804, 0.2308, 0.5874, 0.8624, 0.5928, 0.8686, 0.5966, 0.8643, 0.5998, 0.8551, 0.5941, 0.6217, 0.7116, 0.6313, 0.7116, 0.6341, 0.7146, 0.6196, 0.7146, 0.8686, 0.5852, 0.8624, 0.5881, 0.8551, 0.5871, 0.8643, 0.5827, 0.6313, 0.6997, 0.6217, 0.6997, 0.6196, 0.6968, 0.6341, 0.6968, 0.6217, 0.6997, 0.6148, 0.7032, 0.6094, 0.702, 0.6196, 0.6968, 0.537, 0.3768, 0.5272, 0.3768, 0.5252, 0.3746, 0.5399, 0.3746, 0.6313, 0.7116, 0.6381, 0.7081, 0.6443, 0.7093, 0.6341, 0.7146, 0.8686, 0.5966, 0.8773, 0.5972, 0.8774, 0.6008, 0.8643, 0.5998, 0.5335, 0.5533, 0.5399, 0.5533, 0.526, 0.5676, 0.5238, 0.5533, 0.3989, 0.5531, 0.4084, 0.5532, 0.4137, 0.5534, 0.4, 0.5679, 0.1579, 0.5676, 0.1696, 0.554, 0.173, 0.5662, 0.1634, 0.5664, 0.8824, 0.3916, 0.8824, 0.4045, 0.8728, 0.4037, 0.8667, 0.4001, 0.6333, 0.5535, 0.6235, 0.5534, 0.6212, 0.5496, 0.6359, 0.5498, 0.6814, 0.5476, 0.6814, 0.3716, 0.6912, 0.3716, 0.6912, 0.5475, 0.3371, 0.7342, 0.328, 0.7345, 0.3265, 0.7318, 0.3401, 0.7314, 0.6912, 0.5475, 0.6912, 0.3716, 0.6975, 0.3713, 0.6975, 0.5472, 0.328, 0.7463, 0.3371, 0.746, 0.3401, 0.749, 0.3265, 0.7494, 0.6359, 0.6601, 0.6235, 0.5534, 0.6333, 0.5535, 0.6457, 0.6602, 0.8659, 0.6505, 0.8629, 0.6551, 0.8551, 0.6551, 0.8595, 0.6482, 0.7261, 0.3855, 0.7261, 0.5619, 0.7201, 0.5617, 0.7201, 0.3854, 0.6398, 0.5563, 0.6333, 0.5535, 0.6359, 0.5498, 0.6457, 0.5541, 0.7201, 0.3854, 0.7201, 0.5617, 0.7103, 0.5617, 0.7103, 0.3854, 0.3435, 0.7375, 0.3371, 0.7342, 0.3401, 0.7314, 0.3497, 0.7362, 0.7103, 0.3854, 0.7103, 0.5617, 0.7026, 0.5618, 0.7026, 0.3855, 0.6162, 0.5561, 0.6156, 0.56, 0.6094, 0.5595, 0.6102, 0.5536, 0.1405, 0.7395, 0.1405, 0.5701, 0.1502, 0.5702, 0.1502, 0.7396, 0.3216, 0.743, 0.328, 0.7463, 0.3265, 0.7494, 0.3169, 0.7446, 0.6739, 0.5473, 0.6739, 0.3714, 0.6814, 0.3716, 0.6814, 0.5476, 0.3326, 0.7402, 0.328, 0.7463, 0.3216, 0.743, 0.3326, 0.7402, 0.3371, 0.746, 0.328, 0.7463, 0.3326, 0.7402, 0.3435, 0.7423, 0.3371, 0.746, 0.3326, 0.7402, 0.3435, 0.7375, 0.3435, 0.7423, 0.3326, 0.7402, 0.3371, 0.7342, 0.3435, 0.7375, 0.3326, 0.7402, 0.328, 0.7345, 0.3371, 0.7342, 0.3326, 0.7402, 0.3216, 0.7382, 0.328, 0.7345, 0.3326, 0.7402, 0.3216, 0.743, 0.3216, 0.7382, 0.4015, 0.6532, 0.4024, 0.6475, 0.4088, 0.6476, 0.4079, 0.6532, 0.2244, 0.5647, 0.2248, 0.5601, 0.2312, 0.5601, 0.2308, 0.5647, 0.1863, 0.6177, 0.1863, 0.6104, 0.1924, 0.6103, 0.1924, 0.6177, 0.6359, 0.5498, 0.6212, 0.5496, 0.621, 0.5477, 0.6357, 0.5479, 0.4015, 0.6605, 0.4015, 0.6532, 0.4079, 0.6532, 0.4079, 0.6605, 0.2248, 0.5778, 0.2244, 0.572, 0.2308, 0.572, 0.2312, 0.5778, 0.4024, 0.6653, 0.4015, 0.6605, 0.4079, 0.6605, 0.4088, 0.6653, 0.2244, 0.572, 0.2244, 0.5647, 0.2308, 0.5647, 0.2308, 0.572, 0.8629, 0.6551, 0.8659, 0.6596, 0.8595, 0.6618, 0.8551, 0.6551, 0.3371, 0.746, 0.3435, 0.7423, 0.3497, 0.7435, 0.3401, 0.749, 0.873, 0.6485, 0.8659, 0.6505, 0.8595, 0.6482, 0.8703, 0.6452, 0.328, 0.7345, 0.3216, 0.7382, 0.3169, 0.7373, 0.3265, 0.7318, 0.3216, 0.7382, 0.3216, 0.743, 0.3169, 0.7446, 0.3169, 0.7373, 0.6235, 0.5534, 0.6162, 0.5561, 0.6102, 0.5536, 0.6212, 0.5496, 0.3435, 0.7423, 0.3435, 0.7375, 0.3497, 0.7362, 0.3497, 0.7435, 0.8659, 0.6596, 0.873, 0.6613, 0.8703, 0.6644, 0.8595, 0.6618, 0.6359, 0.6601, 0.6457, 0.6602, 0.6395, 0.6738, 0.6286, 0.6628, 0.7261, 0.3855, 0.7201, 0.3854, 0.7103, 0.3854, 0.713, 0.3713, 0.6912, 0.5475, 0.6848, 0.5614, 0.6739, 0.5473, 0.6814, 0.5476, 0.4927, 0.7507, 0.4755, 0.7405, 0.483, 0.7377, 0.4927, 0.7377, 0.8628, 0.6321, 0.8662, 0.6367, 0.8602, 0.6392, 0.8551, 0.6323, 0.1805, 0.5362, 0.1801, 0.3775, 0.1876, 0.3789, 0.188, 0.5376, 0.6221, 0.7201, 0.6156, 0.7233, 0.6094, 0.7221, 0.6191, 0.7172, 0.4927, 0.5702, 0.4927, 0.7351, 0.4829, 0.7351, 0.4829, 0.5702, 0.6312, 0.7321, 0.6377, 0.7288, 0.6426, 0.7302, 0.6328, 0.7352, 0.5951, 0.5614, 0.5951, 0.7353, 0.5867, 0.7349, 0.5867, 0.561, 0.1704, 0.3777, 0.164, 0.3794, 0.1579, 0.3769, 0.1674, 0.3745, 0.5867, 0.561, 0.5867, 0.7349, 0.5772, 0.7351, 0.5772, 0.5612, 0.8662, 0.6279, 0.8628, 0.6321, 0.8551, 0.6323, 0.8602, 0.6259, 0.3768, 0.3857, 0.3779, 0.5622, 0.3684, 0.5622, 0.3674, 0.3857, 0.6312, 0.7203, 0.6221, 0.7201, 0.6191, 0.7172, 0.6328, 0.7175, 0.3674, 0.3857, 0.3684, 0.5622, 0.3599, 0.5622, 0.3589, 0.3857, 0.1876, 0.3789, 0.1801, 0.3775, 0.1821, 0.3742, 0.1933, 0.3762, 0.1644, 0.5381, 0.164, 0.3794, 0.1704, 0.3777, 0.1707, 0.5364, 0.6221, 0.7318, 0.6312, 0.7321, 0.6328, 0.7352, 0.6191, 0.7348, 0.1707, 0.5364, 0.1704, 0.3777, 0.1801, 0.3775, 0.1805, 0.5362, 0.6267, 0.7261, 0.6312, 0.7321, 0.6221, 0.7318, 0.6267, 0.7261, 0.6377, 0.7288, 0.6312, 0.7321, 0.6267, 0.7261, 0.6377, 0.7239, 0.6377, 0.7288, 0.6267, 0.7261, 0.6312, 0.7203, 0.6377, 0.7239, 0.6267, 0.7261, 0.6221, 0.7201, 0.6312, 0.7203, 0.6267, 0.7261, 0.6156, 0.7233, 0.6221, 0.7201, 0.6267, 0.7261, 0.6156, 0.7282, 0.6156, 0.7233, 0.6267, 0.7261, 0.6221, 0.7318, 0.6156, 0.7282, 0.1821, 0.3742, 0.1674, 0.3745, 0.1674, 0.3716, 0.1821, 0.3713, 0.8676, 0.5013, 0.8667, 0.4941, 0.873, 0.4941, 0.874, 0.5012, 0.1674, 0.3745, 0.1579, 0.3769, 0.1579, 0.374, 0.1674, 0.3716, 0.8667, 0.4941, 0.8676, 0.4878, 0.874, 0.4877, 0.873, 0.4941, 0.1933, 0.3762, 0.1821, 0.3742, 0.1821, 0.3713, 0.1933, 0.3733, 0.3548, 0.5644, 0.3676, 0.5645, 0.3676, 0.5677, 0.3548, 0.5677, 0.2711, 0.5452, 0.2711, 0.5526, 0.2651, 0.5526, 0.2651, 0.5453, 0.3676, 0.5645, 0.3818, 0.5645, 0.3818, 0.5677, 0.3676, 0.5677, 0.3599, 0.5622, 0.3684, 0.5622, 0.3676, 0.5645, 0.3548, 0.5644, 0.6377, 0.7288, 0.6377, 0.7239, 0.6426, 0.7229, 0.6426, 0.7302, 0.1801, 0.3775, 0.1704, 0.3777, 0.1674, 0.3745, 0.1821, 0.3742, 0.6156, 0.7233, 0.6156, 0.7282, 0.6094, 0.7294, 0.6094, 0.7221, 0.6156, 0.7282, 0.6221, 0.7318, 0.6191, 0.7348, 0.6094, 0.7294, 0.8662, 0.6367, 0.8744, 0.639, 0.8724, 0.6426, 0.8602, 0.6392, 0.6377, 0.7239, 0.6312, 0.7203, 0.6328, 0.7175, 0.6426, 0.7229, 0.8744, 0.6265, 0.8662, 0.6279, 0.8602, 0.6259, 0.8724, 0.6239, 0.1833, 0.7397, 0.1928, 0.7386, 0.1928, 0.7513, 0.1776, 0.7434, 0.3818, 0.3856, 0.3768, 0.3857, 0.3674, 0.3857, 0.368, 0.3713, 0.188, 0.5376, 0.1771, 0.5515, 0.1707, 0.5364, 0.1805, 0.5362, 0.368, 0.3713, 0.3674, 0.3857, 0.3589, 0.3857, 0.3564, 0.3856, 0.4324, 0.3768, 0.4239, 0.3766, 0.4188, 0.3745, 0.4315, 0.3748, 0.4854, 0.5531, 0.4885, 0.3772, 0.4961, 0.377, 0.4931, 0.5528, 0.6154, 0.6828, 0.6154, 0.6877, 0.6094, 0.689, 0.6094, 0.6816, 0.4931, 0.5528, 0.4961, 0.377, 0.5058, 0.3771, 0.5028, 0.5529, 0.639, 0.6877, 0.639, 0.6828, 0.6449, 0.6816, 0.6449, 0.689, 0.4228, 0.5526, 0.4239, 0.3766, 0.4324, 0.3768, 0.4313, 0.5528, 0.8682, 0.6063, 0.8625, 0.6097, 0.8551, 0.6084, 0.8636, 0.6033, 0.4313, 0.5528, 0.4324, 0.3768, 0.4418, 0.3767, 0.4408, 0.5527, 0.8682, 0.6181, 0.8761, 0.6182, 0.8755, 0.6213, 0.8636, 0.6211, 0.6739, 0.7324, 0.6739, 0.5642, 0.6833, 0.5646, 0.6833, 0.7328, 0.6223, 0.6793, 0.6154, 0.6828, 0.6094, 0.6816, 0.6198, 0.6764, 0.6833, 0.7328, 0.6833, 0.5646, 0.692, 0.564, 0.692, 0.7321, 0.4961, 0.377, 0.4885, 0.3772, 0.4829, 0.3748, 0.4943, 0.3745, 0.26, 0.5589, 0.26, 0.7333, 0.2518, 0.7329, 0.2518, 0.5585, 0.6321, 0.6912, 0.639, 0.6877, 0.6449, 0.689, 0.6345, 0.6942, 0.2518, 0.5585, 0.2518, 0.7329, 0.2422, 0.733, 0.2422, 0.5587, 0.6272, 0.6853, 0.639, 0.6877, 0.6321, 0.6912, 0.6272, 0.6853, 0.639, 0.6828, 0.639, 0.6877, 0.6272, 0.6853, 0.6321, 0.6793, 0.639, 0.6828, 0.6272, 0.6853, 0.6223, 0.6793, 0.6321, 0.6793, 0.6272, 0.6853, 0.6154, 0.6828, 0.6223, 0.6793, 0.6272, 0.6853, 0.6154, 0.6877, 0.6154, 0.6828, 0.6272, 0.6853, 0.6223, 0.6912, 0.6154, 0.6877, 0.6272, 0.6853, 0.6321, 0.6912, 0.6223, 0.6912, 0.2253, 0.6101, 0.2244, 0.6029, 0.2308, 0.6028, 0.2317, 0.61, 0.4457, 0.3746, 0.4315, 0.3748, 0.4315, 0.3715, 0.4457, 0.3714, 0.2244, 0.6029, 0.2253, 0.5967, 0.2317, 0.5966, 0.2308, 0.6028, 0.4315, 0.3748, 0.4188, 0.3745, 0.4188, 0.3713, 0.4315, 0.3715, 0.4943, 0.3745, 0.4829, 0.3748, 0.4829, 0.3716, 0.4943, 0.3713, 0.3565, 0.7474, 0.3548, 0.7408, 0.3609, 0.7409, 0.3626, 0.7475, 0.5089, 0.3746, 0.4943, 0.3745, 0.4943, 0.3713, 0.509, 0.3714, 0.3548, 0.7408, 0.3565, 0.7338, 0.3626, 0.7339, 0.3609, 0.7409, 0.8625, 0.6097, 0.8625, 0.6146, 0.8551, 0.6158, 0.8551, 0.6084, 0.639, 0.6828, 0.6321, 0.6793, 0.6345, 0.6764, 0.6449, 0.6816, 0.8761, 0.6064, 0.8682, 0.6063, 0.8636, 0.6033, 0.8755, 0.6035, 0.6154, 0.6877, 0.6223, 0.6912, 0.6198, 0.6942, 0.6094, 0.689, 0.6223, 0.6912, 0.6321, 0.6912, 0.6345, 0.6942, 0.6198, 0.6942, 0.5058, 0.3771, 0.4961, 0.377, 0.4943, 0.3745, 0.5089, 0.3746, 0.6321, 0.6793, 0.6223, 0.6793, 0.6198, 0.6764, 0.6345, 0.6764, 0.8625, 0.6146, 0.8682, 0.6181, 0.8636, 0.6211, 0.8551, 0.6158, 0.5028, 0.5529, 0.509, 0.5532, 0.495, 0.5676, 0.4931, 0.5528, 0.4313, 0.5528, 0.4408, 0.5527, 0.4457, 0.5524, 0.432, 0.5666, 0.2368, 0.5593, 0.2485, 0.5452, 0.2518, 0.5585, 0.2422, 0.5587, 0.1725, 0.7386, 0.1725, 0.7525, 0.163, 0.7512, 0.1579, 0.7476, 0.8624, 0.572, 0.8686, 0.5758, 0.8644, 0.5791, 0.8551, 0.5734, 0.7197, 0.5654, 0.7197, 0.7349, 0.7124, 0.734, 0.7124, 0.5645, 0.4301, 0.7351, 0.4215, 0.7353, 0.4185, 0.7323, 0.4314, 0.732, 0.7124, 0.5645, 0.7124, 0.734, 0.7026, 0.7341, 0.7026, 0.5646, 0.4215, 0.7471, 0.4301, 0.7469, 0.4314, 0.7497, 0.4185, 0.75, 0.8351, 0.5629, 0.8351, 0.7316, 0.8263, 0.731, 0.8263, 0.5622, 0.299, 0.5304, 0.3059, 0.5285, 0.3118, 0.531, 0.3014, 0.534, 0.8263, 0.5622, 0.8263, 0.731, 0.817, 0.7314, 0.817, 0.5627, 0.8624, 0.5674, 0.8624, 0.572, 0.8551, 0.5734, 0.8551, 0.5664, 0.8222, 0.5462, 0.8222, 0.3715, 0.8318, 0.3716, 0.8318, 0.5464, 0.4362, 0.7383, 0.4301, 0.7351, 0.4314, 0.732, 0.4405, 0.7369, 0.8318, 0.5464, 0.8318, 0.3716, 0.8401, 0.3713, 0.8401, 0.5461, 0.2822, 0.5285, 0.2892, 0.5304, 0.2867, 0.534, 0.2763, 0.531, 0.3063, 0.384, 0.3059, 0.5285, 0.299, 0.5304, 0.2994, 0.386, 0.4154, 0.7438, 0.4215, 0.7471, 0.4185, 0.75, 0.4093, 0.7451, 0.2994, 0.386, 0.299, 0.5304, 0.2892, 0.5304, 0.2896, 0.386, 0.4258, 0.7411, 0.4215, 0.7471, 0.4154, 0.7438, 0.4258, 0.7411, 0.4301, 0.7469, 0.4215, 0.7471, 0.4258, 0.7411, 0.4362, 0.7432, 0.4301, 0.7469, 0.4258, 0.7411, 0.4362, 0.7383, 0.4362, 0.7432, 0.4258, 0.7411, 0.4301, 0.7351, 0.4362, 0.7383, 0.4258, 0.7411, 0.4215, 0.7353, 0.4301, 0.7351, 0.4258, 0.7411, 0.4154, 0.7389, 0.4215, 0.7353, 0.4258, 0.7411, 0.4154, 0.7438, 0.4154, 0.7389, 0.2867, 0.534, 0.3014, 0.534, 0.3014, 0.5366, 0.2867, 0.5366, 0.8418, 0.7509, 0.8402, 0.7439, 0.8463, 0.7438, 0.848, 0.7508, 0.3014, 0.534, 0.3118, 0.531, 0.3118, 0.5336, 0.3014, 0.5366, 0.8402, 0.7439, 0.8418, 0.7373, 0.848, 0.7372, 0.8463, 0.7438, 0.8667, 0.4778, 0.8683, 0.4722, 0.8745, 0.4719, 0.8728, 0.4775, 0.2253, 0.6261, 0.2245, 0.6198, 0.2309, 0.6199, 0.2317, 0.6262, 0.8683, 0.4851, 0.8667, 0.4778, 0.8728, 0.4775, 0.8745, 0.4848, 0.2245, 0.6198, 0.2253, 0.6127, 0.2317, 0.6127, 0.2309, 0.6199, 0.8774, 0.5653, 0.8686, 0.5646, 0.8644, 0.5622, 0.8776, 0.5633, 0.4301, 0.7469, 0.4362, 0.7432, 0.4405, 0.7442, 0.4314, 0.7497, 0.2892, 0.5304, 0.299, 0.5304, 0.3014, 0.534, 0.2867, 0.534, 0.4215, 0.7353, 0.4154, 0.7389, 0.4093, 0.7377, 0.4185, 0.7323, 0.4154, 0.7389, 0.4154, 0.7438, 0.4093, 0.7451, 0.4093, 0.7377, 0.8686, 0.5758, 0.8774, 0.5765, 0.8776, 0.5801, 0.8644, 0.5791, 0.4362, 0.7432, 0.4362, 0.7383, 0.4405, 0.7369, 0.4405, 0.7442, 0.8686, 0.5646, 0.8624, 0.5674, 0.8551, 0.5664, 0.8644, 0.5622, 0.3021, 0.7382, 0.3115, 0.7367, 0.3115, 0.7502, 0.2974, 0.742, 0.817, 0.5457, 0.8222, 0.5462, 0.8318, 0.5464, 0.8306, 0.5597, 0.2827, 0.384, 0.2939, 0.3713, 0.2994, 0.386, 0.2896, 0.386, 0.2939, 0.3713, 0.3063, 0.3812, 0.3063, 0.384, 0.2994, 0.386, 0.2984, 0.5451, 0.2887, 0.5457, 0.2854, 0.5421, 0.3, 0.5413, 0.1399, 0.3861, 0.1395, 0.5618, 0.1298, 0.5617, 0.1301, 0.386, 0.2878, 0.7193, 0.2812, 0.7228, 0.2763, 0.7216, 0.2861, 0.7164, 0.1301, 0.386, 0.1298, 0.5617, 0.1237, 0.5614, 0.1241, 0.3857, 0.297, 0.7312, 0.3036, 0.7277, 0.3098, 0.7289, 0.3, 0.7341, 0.3018, 0.6592, 0.2887, 0.5457, 0.2984, 0.5451, 0.3115, 0.6586, 0.1283, 0.7357, 0.1254, 0.7401, 0.1176, 0.7401, 0.1219, 0.7335, 0.7883, 0.5442, 0.7883, 0.3713, 0.7946, 0.372, 0.7946, 0.545, 0.3061, 0.5473, 0.2984, 0.5451, 0.3, 0.5413, 0.3115, 0.5446, 0.7946, 0.545, 0.7946, 0.372, 0.8044, 0.3721, 0.8044, 0.5451, 0.297, 0.7193, 0.2878, 0.7193, 0.2861, 0.7164, 0.3, 0.7163, 0.8044, 0.5451, 0.8044, 0.3721, 0.8119, 0.3715, 0.8119, 0.5445, 0.1298, 0.5617, 0.1395, 0.5618, 0.1413, 0.5643, 0.1267, 0.5642, 0.85, 0.5623, 0.85, 0.7346, 0.8402, 0.7345, 0.8402, 0.5622, 0.2878, 0.7312, 0.297, 0.7312, 0.3, 0.7341, 0.2861, 0.7342, 0.1476, 0.3858, 0.1472, 0.5615, 0.1395, 0.5618, 0.1399, 0.3861, 0.2924, 0.7252, 0.297, 0.7312, 0.2878, 0.7312, 0.2924, 0.7252, 0.3036, 0.7277, 0.297, 0.7312, 0.2924, 0.7252, 0.3036, 0.7228, 0.3036, 0.7277, 0.2924, 0.7252, 0.297, 0.7193, 0.3036, 0.7228, 0.2924, 0.7252, 0.2878, 0.7193, 0.297, 0.7193, 0.2924, 0.7252, 0.2812, 0.7228, 0.2878, 0.7193, 0.2924, 0.7252, 0.2812, 0.7277, 0.2812, 0.7228, 0.2924, 0.7252, 0.2878, 0.7312, 0.2812, 0.7277, 0.1413, 0.5643, 0.1528, 0.5639, 0.1528, 0.5671, 0.1413, 0.5675, 0.4015, 0.5915, 0.4036, 0.5867, 0.4099, 0.5867, 0.4078, 0.5914, 0.1925, 0.5903, 0.1925, 0.5977, 0.1863, 0.5977, 0.1863, 0.5904, 0.3, 0.5413, 0.2854, 0.5421, 0.2852, 0.54, 0.2998, 0.5392, 0.1267, 0.5642, 0.1413, 0.5643, 0.1413, 0.5675, 0.1267, 0.5674, 0.4036, 0.6045, 0.4015, 0.5988, 0.4078, 0.5988, 0.4099, 0.6044, 0.1176, 0.5637, 0.1267, 0.5642, 0.1267, 0.5674, 0.1176, 0.5669, 0.4015, 0.5988, 0.4015, 0.5915, 0.4078, 0.5914, 0.4078, 0.5988, 0.1254, 0.7401, 0.1283, 0.7448, 0.1219, 0.7471, 0.1176, 0.7401, 0.3036, 0.7277, 0.3036, 0.7228, 0.3098, 0.7215, 0.3098, 0.7289, 0.1353, 0.7342, 0.1283, 0.7357, 0.1219, 0.7335, 0.1325, 0.7312, 0.2812, 0.7228, 0.2812, 0.7277, 0.2763, 0.729, 0.2763, 0.7216, 0.2812, 0.7277, 0.2878, 0.7312, 0.2861, 0.7342, 0.2763, 0.729, 0.2887, 0.5457, 0.2826, 0.5487, 0.2763, 0.5466, 0.2854, 0.5421, 0.3036, 0.7228, 0.297, 0.7193, 0.3, 0.7163, 0.3098, 0.7215, 0.1283, 0.7448, 0.1353, 0.7469, 0.1325, 0.7503, 0.1219, 0.7471, 0.3018, 0.6592, 0.3115, 0.6586, 0.3077, 0.673, 0.2957, 0.6622, 0.7883, 0.5442, 0.7946, 0.545, 0.8044, 0.5451, 0.8013, 0.5578, 0.1301, 0.386, 0.1368, 0.3713, 0.1476, 0.3858, 0.1399, 0.3861, 0.8044, 0.7374, 0.8044, 0.7514, 0.7948, 0.7507, 0.7883, 0.7474, 0.8625, 0.7136, 0.8625, 0.7185, 0.8551, 0.7197, 0.8551, 0.7124, 0.6229, 0.5299, 0.623, 0.3776, 0.6322, 0.3785, 0.6321, 0.5308, 0.2404, 0.7478, 0.2404, 0.7435, 0.2451, 0.7434, 0.2451, 0.7499, 0.3786, 0.5703, 0.3786, 0.7078, 0.3695, 0.709, 0.3695, 0.5715, 0.7445, 0.7419, 0.7415, 0.7464, 0.7355, 0.7471, 0.7399, 0.7404, 0.3169, 0.7155, 0.3169, 0.5421, 0.3249, 0.5426, 0.3249, 0.716, 0.8667, 0.3861, 0.8717, 0.3829, 0.8791, 0.3841, 0.8716, 0.389, 0.3249, 0.716, 0.3249, 0.5426, 0.3345, 0.5425, 0.3345, 0.7158, 0.868, 0.7104, 0.8625, 0.7136, 0.8551, 0.7124, 0.8633, 0.7076, 0.3345, 0.7158, 0.3345, 0.5425, 0.3402, 0.5417, 0.3402, 0.7151, 0.2368, 0.7494, 0.2404, 0.7478, 0.2451, 0.7499, 0.2397, 0.7522, 0.1353, 0.5713, 0.1353, 0.7286, 0.1272, 0.7274, 0.1272, 0.5701, 0.6322, 0.3785, 0.623, 0.3776, 0.6227, 0.3741, 0.6365, 0.3753, 0.1272, 0.5701, 0.1272, 0.7274, 0.1176, 0.7278, 0.1176, 0.5705, 0.7514, 0.7388, 0.7445, 0.7419, 0.7399, 0.7404, 0.7502, 0.7357, 0.614, 0.5309, 0.6141, 0.3787, 0.623, 0.3776, 0.6229, 0.5299, 0.7512, 0.7442, 0.7445, 0.7419, 0.7514, 0.7388, 0.7512, 0.7442, 0.7415, 0.7464, 0.7445, 0.7419, 0.7512, 0.7442, 0.7442, 0.7496, 0.7415, 0.7464, 0.7512, 0.7442, 0.751, 0.7496, 0.7442, 0.7496, 0.7512, 0.7442, 0.7579, 0.7464, 0.751, 0.7496, 0.7512, 0.7442, 0.7609, 0.7419, 0.7579, 0.7464, 0.7512, 0.7442, 0.7582, 0.7388, 0.7609, 0.7419, 0.7512, 0.7442, 0.7514, 0.7388, 0.7582, 0.7388, 0.6227, 0.3741, 0.6094, 0.3756, 0.6094, 0.3728, 0.6227, 0.3713, 0.4015, 0.6203, 0.4015, 0.613, 0.4078, 0.6131, 0.4078, 0.6204, 0.2452, 0.7359, 0.2506, 0.7426, 0.2451, 0.7434, 0.2397, 0.7367, 0.4015, 0.613, 0.4035, 0.6071, 0.4098, 0.6071, 0.4078, 0.6131, 0.6365, 0.3753, 0.6227, 0.3741, 0.6227, 0.3713, 0.6365, 0.3726, 0.2506, 0.7426, 0.2506, 0.7491, 0.2451, 0.7499, 0.2451, 0.7434, 0.7313, 0.7458, 0.7357, 0.7391, 0.7399, 0.7404, 0.7355, 0.7471, 0.4035, 0.6246, 0.4015, 0.6203, 0.4078, 0.6204, 0.4098, 0.6247, 0.8717, 0.3829, 0.8717, 0.378, 0.8791, 0.3768, 0.8791, 0.3841, 0.7415, 0.7464, 0.7442, 0.7496, 0.7395, 0.7519, 0.7355, 0.7471, 0.623, 0.3776, 0.6141, 0.3787, 0.6094, 0.3756, 0.6227, 0.3741, 0.2404, 0.7435, 0.2368, 0.739, 0.2397, 0.7367, 0.2451, 0.7434, 0.7582, 0.7388, 0.7514, 0.7388, 0.7502, 0.7357, 0.7604, 0.7357, 0.8625, 0.7185, 0.868, 0.7222, 0.8633, 0.7253, 0.8551, 0.7197, 0.7442, 0.7496, 0.751, 0.7496, 0.7497, 0.7519, 0.7395, 0.7519, 0.8717, 0.378, 0.8667, 0.3743, 0.8716, 0.3713, 0.8791, 0.3768, 0.6576, 0.7383, 0.6672, 0.7376, 0.6672, 0.7515, 0.6511, 0.7417, 0.3249, 0.716, 0.3345, 0.7158, 0.3402, 0.7151, 0.3269, 0.7288, 0.6321, 0.5308, 0.6234, 0.5451, 0.614, 0.5309, 0.6229, 0.5299, 0.6446, 0.7377, 0.6446, 0.7527, 0.6351, 0.7514, 0.6301, 0.7482, 0.8198, 0.7454, 0.826, 0.7489, 0.8218, 0.752, 0.8125, 0.7467, 0.2228, 0.5421, 0.2182, 0.3775, 0.2271, 0.3782, 0.2317, 0.5428, 0.3921, 0.7145, 0.3825, 0.7146, 0.3797, 0.7116, 0.3941, 0.7115, 0.8616, 0.3838, 0.8616, 0.5548, 0.8518, 0.5549, 0.8518, 0.3838, 0.3825, 0.7264, 0.3921, 0.7264, 0.3941, 0.7293, 0.3797, 0.7294, 0.7779, 0.5624, 0.7779, 0.7326, 0.7691, 0.7321, 0.7691, 0.5618, 0.209, 0.3782, 0.2049, 0.3798, 0.1984, 0.3777, 0.2046, 0.3753, 0.7691, 0.5618, 0.7691, 0.7321, 0.7599, 0.7325, 0.7599, 0.5623, 0.8198, 0.7405, 0.8198, 0.7454, 0.8125, 0.7467, 0.8125, 0.7393, 0.7832, 0.3848, 0.7832, 0.559, 0.7752, 0.5585, 0.7752, 0.3844, 0.3988, 0.718, 0.3921, 0.7145, 0.3941, 0.7115, 0.4042, 0.7167, 0.7752, 0.3844, 0.7752, 0.5585, 0.7656, 0.5586, 0.7656, 0.3845, 0.2271, 0.3782, 0.2182, 0.3775, 0.2183, 0.3743, 0.2317, 0.3753, 0.7656, 0.3845, 0.7656, 0.5586, 0.7599, 0.5593, 0.7599, 0.3851, 0.3757, 0.723, 0.3825, 0.7264, 0.3797, 0.7294, 0.3695, 0.7242, 0.2136, 0.5428, 0.209, 0.3782, 0.2182, 0.3775, 0.2228, 0.5421, 0.3873, 0.7205, 0.3825, 0.7264, 0.3757, 0.723, 0.3873, 0.7205, 0.3921, 0.7264, 0.3825, 0.7264, 0.3873, 0.7205, 0.3988, 0.7229, 0.3921, 0.7264, 0.3873, 0.7205, 0.3988, 0.718, 0.3988, 0.7229, 0.3873, 0.7205, 0.3921, 0.7145, 0.3988, 0.718, 0.3873, 0.7205, 0.3825, 0.7146, 0.3921, 0.7145, 0.3873, 0.7205, 0.3757, 0.7181, 0.3825, 0.7146, 0.3873, 0.7205, 0.3757, 0.723, 0.3757, 0.7181, 0.2183, 0.3743, 0.2046, 0.3753, 0.2045, 0.3723, 0.2183, 0.3713, 0.8682, 0.4531, 0.8667, 0.4461, 0.8729, 0.4461, 0.8743, 0.4531, 0.4032, 0.6449, 0.4015, 0.6406, 0.4079, 0.6406, 0.4096, 0.645, 0.8667, 0.4461, 0.8682, 0.4395, 0.8743, 0.4394, 0.8729, 0.4461, 0.2317, 0.3753, 0.2183, 0.3743, 0.2183, 0.3713, 0.2316, 0.3723, 0.4015, 0.6406, 0.4015, 0.6333, 0.4079, 0.6334, 0.4079, 0.6406, 0.1925, 0.6004, 0.1925, 0.6077, 0.1863, 0.6077, 0.1863, 0.6003, 0.4015, 0.6333, 0.4032, 0.6273, 0.4096, 0.6274, 0.4079, 0.6334, 0.8348, 0.7372, 0.826, 0.7371, 0.8218, 0.7342, 0.8351, 0.7343, 0.3921, 0.7264, 0.3988, 0.7229, 0.4042, 0.7241, 0.3941, 0.7293, 0.2182, 0.3775, 0.209, 0.3782, 0.2046, 0.3753, 0.2183, 0.3743, 0.3825, 0.7146, 0.3757, 0.7181, 0.3695, 0.7168, 0.3797, 0.7116, 0.3757, 0.7181, 0.3757, 0.723, 0.3695, 0.7242, 0.3695, 0.7168, 0.826, 0.7489, 0.8348, 0.749, 0.8351, 0.7521, 0.8218, 0.752, 0.3988, 0.7229, 0.3988, 0.718, 0.4042, 0.7167, 0.4042, 0.7241, 0.826, 0.7371, 0.8198, 0.7405, 0.8125, 0.7393, 0.8218, 0.7342, 0.8518, 0.3838, 0.8452, 0.3848, 0.8587, 0.3713, 0.8616, 0.3838, 0.4019, 0.7089, 0.3923, 0.7079, 0.3869, 0.7042, 0.4019, 0.6964, 0.2317, 0.5428, 0.2227, 0.5575, 0.2136, 0.5428, 0.2228, 0.5421, 0.771, 0.3713, 0.7752, 0.3844, 0.7656, 0.3845, 0.7599, 0.3851, 0.8625, 0.673, 0.8625, 0.6779, 0.8551, 0.6791, 0.8551, 0.6718, 0.6552, 0.5283, 0.6552, 0.3776, 0.6643, 0.3786, 0.6643, 0.5292, 0.2681, 0.739, 0.2656, 0.7418, 0.2617, 0.7401, 0.2654, 0.7359, 0.3644, 0.5703, 0.3644, 0.7308, 0.3548, 0.7313, 0.3548, 0.5707, 0.4118, 0.5771, 0.4134, 0.5819, 0.4097, 0.5839, 0.4073, 0.5767, 0.5141, 0.7184, 0.5141, 0.5701, 0.5217, 0.5718, 0.5217, 0.7201, 0.3233, 0.5292, 0.3271, 0.5317, 0.3226, 0.5349, 0.3169, 0.531, 0.5217, 0.7201, 0.5217, 0.5718, 0.5314, 0.5715, 0.5314, 0.7198, 0.8681, 0.6698, 0.8625, 0.673, 0.8551, 0.6718, 0.8635, 0.667, 0.346, 0.386, 0.3452, 0.5318, 0.3362, 0.5328, 0.3369, 0.3871, 0.5597, 0.7455, 0.5659, 0.7475, 0.566, 0.7509, 0.5566, 0.7478, 0.3369, 0.3871, 0.3362, 0.5328, 0.3271, 0.5317, 0.3279, 0.386, 0.6643, 0.3786, 0.6552, 0.3776, 0.6552, 0.374, 0.6688, 0.3755, 0.4978, 0.7357, 0.4978, 0.5702, 0.5074, 0.5706, 0.5074, 0.7361, 0.4134, 0.573, 0.4118, 0.5771, 0.4073, 0.5767, 0.4097, 0.5704, 0.6462, 0.5293, 0.6462, 0.3786, 0.6552, 0.3776, 0.6552, 0.5283, 0.5628, 0.7415, 0.5597, 0.7354, 0.5659, 0.7375, 0.5628, 0.7415, 0.5552, 0.737, 0.5597, 0.7354, 0.5628, 0.7415, 0.5552, 0.7411, 0.5552, 0.737, 0.5628, 0.7415, 0.5597, 0.7455, 0.5552, 0.7411, 0.5628, 0.7415, 0.5659, 0.7475, 0.5597, 0.7455, 0.5628, 0.7415, 0.5703, 0.746, 0.5659, 0.7475, 0.5628, 0.7415, 0.5703, 0.7418, 0.5703, 0.746, 0.5628, 0.7415, 0.5659, 0.7375, 0.5703, 0.7418, 0.6552, 0.374, 0.6416, 0.3755, 0.6416, 0.3728, 0.6552, 0.3713, 0.5517, 0.7489, 0.5451, 0.7424, 0.55, 0.7413, 0.5566, 0.7478, 0.2557, 0.7476, 0.2557, 0.7403, 0.2617, 0.7401, 0.2617, 0.7473, 0.5451, 0.7424, 0.5451, 0.7361, 0.55, 0.735, 0.55, 0.7413, 0.6688, 0.3755, 0.6552, 0.374, 0.6552, 0.3713, 0.6688, 0.3727, 0.3226, 0.5349, 0.3361, 0.5365, 0.3361, 0.5391, 0.3225, 0.5375, 0.4039, 0.5841, 0.4015, 0.577, 0.4073, 0.5767, 0.4097, 0.5839, 0.3361, 0.5365, 0.3497, 0.5349, 0.3497, 0.5376, 0.3361, 0.5391, 0.3271, 0.5317, 0.3362, 0.5328, 0.3361, 0.5365, 0.3226, 0.5349, 0.5552, 0.737, 0.5552, 0.7411, 0.55, 0.7413, 0.55, 0.735, 0.6552, 0.3776, 0.6462, 0.3786, 0.6416, 0.3755, 0.6552, 0.374, 0.2656, 0.7418, 0.2656, 0.7466, 0.2617, 0.7473, 0.2617, 0.7401, 0.2656, 0.7466, 0.2681, 0.7506, 0.2654, 0.7534, 0.2617, 0.7473, 0.8625, 0.6779, 0.8681, 0.6816, 0.8635, 0.6847, 0.8551, 0.6791, 0.5552, 0.7411, 0.5597, 0.7455, 0.5566, 0.7478, 0.55, 0.7413, 0.3362, 0.5328, 0.3452, 0.5318, 0.3497, 0.5349, 0.3361, 0.5365, 0.5835, 0.7387, 0.5931, 0.7379, 0.5931, 0.7516, 0.5772, 0.7421, 0.3497, 0.3835, 0.346, 0.386, 0.3369, 0.3871, 0.3358, 0.3713, 0.6643, 0.5292, 0.6553, 0.5434, 0.6462, 0.5293, 0.6552, 0.5283, 0.3358, 0.3713, 0.3369, 0.3871, 0.3279, 0.386, 0.3241, 0.3834, 0.4644, 0.3773, 0.456, 0.3779, 0.4508, 0.3752, 0.4635, 0.3744, 0.5629, 0.563, 0.5629, 0.7325, 0.5546, 0.7318, 0.5546, 0.5623, 0.3058, 0.682, 0.2989, 0.6785, 0.3014, 0.6755, 0.3118, 0.6807, 0.5546, 0.5623, 0.5546, 0.7318, 0.5451, 0.7321, 0.5451, 0.5626, 0.2822, 0.6869, 0.2891, 0.6904, 0.2867, 0.6933, 0.2763, 0.6881, 0.4548, 0.5502, 0.456, 0.3779, 0.4644, 0.3773, 0.4633, 0.5496, 0.3947, 0.7435, 0.3944, 0.7385, 0.4016, 0.7372, 0.402, 0.7445, 0.4633, 0.5496, 0.4644, 0.3773, 0.4739, 0.3776, 0.4728, 0.5499, 0.4739, 0.3776, 0.4644, 0.3773, 0.4635, 0.3744, 0.4777, 0.3748, 0.7313, 0.7327, 0.7313, 0.5647, 0.7407, 0.5651, 0.7407, 0.7331, 0.3058, 0.6869, 0.3058, 0.682, 0.3118, 0.6807, 0.3118, 0.6881, 0.7407, 0.7331, 0.7407, 0.5651, 0.7492, 0.5644, 0.7492, 0.7324, 0.3796, 0.7469, 0.3886, 0.7469, 0.3928, 0.7497, 0.3793, 0.7497, 0.2193, 0.573, 0.2193, 0.7446, 0.21, 0.7443, 0.21, 0.5727, 0.2822, 0.682, 0.2822, 0.6869, 0.2763, 0.6881, 0.2763, 0.6807, 0.21, 0.5727, 0.21, 0.7443, 0.2013, 0.7448, 0.2013, 0.5732, 0.294, 0.6844, 0.2822, 0.6869, 0.2822, 0.682, 0.294, 0.6844, 0.2891, 0.6904, 0.2822, 0.6869, 0.294, 0.6844, 0.2989, 0.6904, 0.2891, 0.6904, 0.294, 0.6844, 0.3058, 0.6869, 0.2989, 0.6904, 0.294, 0.6844, 0.3058, 0.682, 0.3058, 0.6869, 0.294, 0.6844, 0.2989, 0.6785, 0.3058, 0.682, 0.294, 0.6844, 0.2891, 0.6785, 0.2989, 0.6785, 0.294, 0.6844, 0.2822, 0.682, 0.2891, 0.6785, 0.868, 0.4693, 0.8667, 0.4627, 0.8729, 0.4628, 0.8742, 0.4693, 0.4777, 0.3748, 0.4635, 0.3744, 0.4635, 0.3713, 0.4777, 0.3717, 0.8667, 0.4627, 0.868, 0.4557, 0.8742, 0.4558, 0.8729, 0.4628, 0.4635, 0.3744, 0.4508, 0.3752, 0.4508, 0.3721, 0.4635, 0.3713, 0.8667, 0.4297, 0.8683, 0.4234, 0.8744, 0.4233, 0.8728, 0.4296, 0.4033, 0.6814, 0.4015, 0.675, 0.4076, 0.6751, 0.4094, 0.6816, 0.8683, 0.4369, 0.8667, 0.4297, 0.8728, 0.4296, 0.8744, 0.4367, 0.4015, 0.675, 0.4033, 0.6679, 0.4094, 0.668, 0.4076, 0.6751, 0.3944, 0.7385, 0.3879, 0.7351, 0.3918, 0.732, 0.4016, 0.7372, 0.2891, 0.6904, 0.2989, 0.6904, 0.3014, 0.6933, 0.2867, 0.6933, 0.3886, 0.7469, 0.3947, 0.7435, 0.402, 0.7445, 0.3928, 0.7497, 0.2989, 0.6785, 0.2891, 0.6785, 0.2867, 0.6755, 0.3014, 0.6755, 0.2891, 0.6785, 0.2822, 0.682, 0.2763, 0.6807, 0.2867, 0.6755, 0.3731, 0.7435, 0.3796, 0.7469, 0.3793, 0.7497, 0.3695, 0.7445, 0.2989, 0.6904, 0.3058, 0.6869, 0.3118, 0.6881, 0.3014, 0.6933, 0.3879, 0.7351, 0.3789, 0.7351, 0.3783, 0.732, 0.3918, 0.732, 0.4548, 0.5502, 0.4633, 0.5496, 0.464, 0.5652, 0.4524, 0.5512, 0.4633, 0.5496, 0.4728, 0.5499, 0.4777, 0.5508, 0.464, 0.5652, 0.1984, 0.5743, 0.2099, 0.5601, 0.21, 0.5727, 0.2013, 0.5732, 0.4674, 0.7429, 0.4674, 0.7537, 0.4579, 0.7535, 0.4508, 0.7501, 0.2482, 0.5356, 0.2577, 0.5363, 0.2585, 0.5399, 0.2443, 0.5389, 0.5586, 0.3867, 0.5585, 0.5535, 0.5491, 0.5531, 0.5492, 0.3862, 0.2818, 0.7073, 0.2887, 0.7108, 0.2865, 0.7138, 0.2763, 0.7086, 0.2712, 0.3856, 0.2661, 0.535, 0.2577, 0.5363, 0.2627, 0.3869, 0.3052, 0.7023, 0.2983, 0.6989, 0.3011, 0.6959, 0.3113, 0.7011, 0.2627, 0.3869, 0.2577, 0.5363, 0.2482, 0.5356, 0.2532, 0.3862, 0.6739, 0.75, 0.6792, 0.7463, 0.6866, 0.7475, 0.6787, 0.7531, 0.6688, 0.5598, 0.6688, 0.735, 0.6607, 0.7347, 0.6607, 0.5594, 0.2432, 0.5333, 0.2482, 0.5356, 0.2443, 0.5389, 0.2368, 0.5354, 0.6607, 0.5594, 0.6607, 0.7347, 0.6511, 0.7348, 0.6511, 0.5595, 0.2818, 0.7024, 0.2818, 0.7073, 0.2763, 0.7086, 0.2763, 0.7012, 0.4508, 0.7394, 0.4508, 0.5677, 0.4574, 0.5686, 0.4574, 0.7403, 0.5491, 0.5531, 0.5585, 0.5535, 0.5592, 0.5567, 0.5451, 0.556, 0.4574, 0.7403, 0.4574, 0.5686, 0.4672, 0.5687, 0.4672, 0.7403, 0.3052, 0.7072, 0.3052, 0.7023, 0.3113, 0.7011, 0.3113, 0.7085, 0.5672, 0.3859, 0.5671, 0.5527, 0.5585, 0.5535, 0.5586, 0.3867, 0.2935, 0.7048, 0.3052, 0.7023, 0.3052, 0.7072, 0.2935, 0.7048, 0.2983, 0.6989, 0.3052, 0.7023, 0.2935, 0.7048, 0.2887, 0.6989, 0.2983, 0.6989, 0.2935, 0.7048, 0.2818, 0.7024, 0.2887, 0.6989, 0.2935, 0.7048, 0.2818, 0.7073, 0.2818, 0.7024, 0.2935, 0.7048, 0.2887, 0.7108, 0.2818, 0.7073, 0.2935, 0.7048, 0.2983, 0.7107, 0.2887, 0.7108, 0.2935, 0.7048, 0.3052, 0.7072, 0.2983, 0.7107, 0.5592, 0.5567, 0.5721, 0.5555, 0.5721, 0.5585, 0.5592, 0.5597, 0.1863, 0.5805, 0.1869, 0.5744, 0.1933, 0.5743, 0.1926, 0.5804, 0.8681, 0.5166, 0.8667, 0.5092, 0.8729, 0.5089, 0.8743, 0.5162, 0.2443, 0.5389, 0.2585, 0.5399, 0.2584, 0.5426, 0.2442, 0.5416, 0.5451, 0.556, 0.5592, 0.5567, 0.5592, 0.5597, 0.5451, 0.559, 0.8667, 0.5092, 0.8681, 0.5042, 0.8743, 0.5038, 0.8729, 0.5089, 0.2585, 0.5399, 0.2712, 0.538, 0.2711, 0.5407, 0.2584, 0.5426, 0.1869, 0.5878, 0.1863, 0.5805, 0.1926, 0.5804, 0.1933, 0.5877, 0.6792, 0.7463, 0.6792, 0.7414, 0.6866, 0.7402, 0.6866, 0.7475, 0.2983, 0.6989, 0.2887, 0.6989, 0.2865, 0.6959, 0.3011, 0.6959, 0.5585, 0.5535, 0.5671, 0.5527, 0.5721, 0.5555, 0.5592, 0.5567, 0.2887, 0.7108, 0.2983, 0.7107, 0.3011, 0.7137, 0.2865, 0.7138, 0.2983, 0.7107, 0.3052, 0.7072, 0.3113, 0.7085, 0.3011, 0.7137, 0.2577, 0.5363, 0.2661, 0.535, 0.2712, 0.538, 0.2585, 0.5399, 0.2887, 0.6989, 0.2818, 0.7024, 0.2763, 0.7012, 0.2865, 0.6959, 0.6792, 0.7414, 0.6739, 0.7382, 0.6787, 0.7354, 0.6866, 0.7402, 0.2627, 0.3869, 0.2532, 0.3862, 0.263, 0.3713, 0.2712, 0.3856, 0.6688, 0.5598, 0.6607, 0.5594, 0.6511, 0.5595, 0.6578, 0.546, 0.5492, 0.3862, 0.5574, 0.3713, 0.5672, 0.3859, 0.5586, 0.3867, 0.2923, 0.7367, 0.2923, 0.751, 0.2827, 0.7502, 0.2763, 0.7469])
me_cylinder_006.materials.append(mat_material)
me_cylinder_006.use_remesh_preserve_volume = False
me_cylinder_006.use_remesh_preserve_attributes = False
me_cylinder_006.use_mirror_vertex_groups = False
me_cylinder_006.update()
me_cylinder = bpy.data.meshes.new('Cylinder')
me_cylinder.from_pydata([(0.0, 0.0, -1.375), (0.0, 0.0, 1.375), (0.0, 1.1, -1.375), (0.0, 1.1, 1.375), (0.2146, 1.079, -1.375), (0.2146, 1.079, 1.375), (0.421, 1.016, -1.375), (0.421, 1.016, 1.375), (0.6111, 0.9146, -1.375), (0.6111, 0.9146, 1.375), (0.7778, 0.7778, -1.375), (0.7778, 0.7778, 1.375), (0.9146, 0.6111, -1.375), (0.9146, 0.6111, 1.375), (1.016, 0.421, -1.375), (1.016, 0.421, 1.375), (1.079, 0.2146, -1.375), (1.079, 0.2146, 1.375), (1.1, 8.305e-08, -1.375), (1.1, 8.305e-08, 1.375), (1.079, -0.2146, -1.375), (1.079, -0.2146, 1.375), (1.016, -0.421, -1.375), (1.016, -0.421, 1.375), (0.9146, -0.6111, -1.375), (0.9146, -0.6111, 1.375), (0.7778, -0.7778, -1.375), (0.7778, -0.7778, 1.375), (0.6111, -0.9146, -1.375), (0.6111, -0.9146, 1.375), (0.421, -1.016, -1.375), (0.421, -1.016, 1.375), (0.2146, -1.079, -1.375), (0.2146, -1.079, 1.375), (-3.584e-07, -1.1, -1.375), (-3.584e-07, -1.1, 1.375), (-0.2146, -1.079, -1.375), (-0.2146, -1.079, 1.375), (-0.421, -1.016, -1.375), (-0.421, -1.016, 1.375), (-0.6111, -0.9146, -1.375), (-0.6111, -0.9146, 1.375), (-0.7778, -0.7778, -1.375), (-0.7778, -0.7778, 1.375), (-0.9146, -0.6111, -1.375), (-0.9146, -0.6111, 1.375), (-1.016, -0.421, -1.375), (-1.016, -0.421, 1.375), (-1.079, -0.2146, -1.375), (-1.079, -0.2146, 1.375), (-1.1, 1.062e-06, -1.375), (-1.1, 1.062e-06, 1.375), (-1.079, 0.2146, -1.375), (-1.079, 0.2146, 1.375), (-1.016, 0.421, -1.375), (-1.016, 0.421, 1.375), (-0.9146, 0.6111, -1.375), (-0.9146, 0.6111, 1.375), (-0.7778, 0.7778, -1.375), (-0.7778, 0.7778, 1.375), (-0.6111, 0.9146, -1.375), (-0.6111, 0.9146, 1.375), (-0.421, 1.016, -1.375), (-0.421, 1.016, 1.375), (-0.2146, 1.079, -1.375), (-0.2146, 1.079, 1.375)], [], [(0, 2, 4), (1, 5, 3), (2, 3, 5, 4), (0, 4, 6), (1, 7, 5), (4, 5, 7, 6), (0, 6, 8), (1, 9, 7), (6, 7, 9, 8), (0, 8, 10), (1, 11, 9), (8, 9, 11, 10), (0, 10, 12), (1, 13, 11), (10, 11, 13, 12), (0, 12, 14), (1, 15, 13), (12, 13, 15, 14), (0, 14, 16), (1, 17, 15), (14, 15, 17, 16), (0, 16, 18), (1, 19, 17), (16, 17, 19, 18), (0, 18, 20), (1, 21, 19), (18, 19, 21, 20), (0, 20, 22), (1, 23, 21), (20, 21, 23, 22), (0, 22, 24), (1, 25, 23), (22, 23, 25, 24), (0, 24, 26), (1, 27, 25), (24, 25, 27, 26), (0, 26, 28), (1, 29, 27), (26, 27, 29, 28), (0, 28, 30), (1, 31, 29), (28, 29, 31, 30), (0, 30, 32), (1, 33, 31), (30, 31, 33, 32), (0, 32, 34), (1, 35, 33), (32, 33, 35, 34), (0, 34, 36), (1, 37, 35), (34, 35, 37, 36), (0, 36, 38), (1, 39, 37), (36, 37, 39, 38), (0, 38, 40), (1, 41, 39), (38, 39, 41, 40), (0, 40, 42), (1, 43, 41), (40, 41, 43, 42), (0, 42, 44), (1, 45, 43), (42, 43, 45, 44), (0, 44, 46), (1, 47, 45), (44, 45, 47, 46), (0, 46, 48), (1, 49, 47), (46, 47, 49, 48), (0, 48, 50), (1, 51, 49), (48, 49, 51, 50), (0, 50, 52), (1, 53, 51), (50, 51, 53, 52), (0, 52, 54), (1, 55, 53), (52, 53, 55, 54), (0, 54, 56), (1, 57, 55), (54, 55, 57, 56), (0, 56, 58), (1, 59, 57), (56, 57, 59, 58), (0, 58, 60), (1, 61, 59), (58, 59, 61, 60), (0, 60, 62), (1, 63, 61), (60, 61, 63, 62), (0, 62, 64), (1, 65, 63), (62, 63, 65, 64), (0, 64, 2), (1, 3, 65), (64, 65, 3, 2)])
_uv = me_cylinder.uv_layers.new(name='UVMap')
_uv.uv.foreach_set('vector', [0.5284, 0.1767, 0.4162, 0.0396, 0.4451, 0.02029, 0.1761, 0.1767, 0.3128, 0.06419, 0.332, 0.09309, 0.5537, 0.3536, 0.5537, 0.7955, 0.5248, 0.7955, 0.5248, 0.3536, 0.5284, 0.1767, 0.4451, 0.02029, 0.4771, 0.006986, 0.1761, 0.1767, 0.2883, 0.0396, 0.3128, 0.06419, 0.5248, 0.3536, 0.5248, 0.7955, 0.5002, 0.7955, 0.5002, 0.3536, 0.5284, 0.1767, 0.4771, 0.006986, 0.5111, 0.0002033, 0.1761, 0.1767, 0.2595, 0.02029, 0.2883, 0.0396, 0.9998, 0.3536, 0.9998, 0.7955, 0.9709, 0.7955, 0.9709, 0.3536, 0.5284, 0.1767, 0.5111, 0.0002033, 0.5457, 0.0002033, 0.1761, 0.1767, 0.2274, 0.006986, 0.2595, 0.02029, 0.9709, 0.3536, 0.9709, 0.7955, 0.9388, 0.7955, 0.9388, 0.3536, 0.5284, 0.1767, 0.5457, 0.0002033, 0.5797, 0.006986, 0.1761, 0.1767, 0.1935, 0.0002033, 0.2274, 0.006986, 0.9388, 0.3536, 0.9388, 0.7955, 0.9047, 0.7955, 0.9047, 0.3536, 0.5284, 0.1767, 0.5797, 0.006986, 0.6117, 0.02029, 0.1761, 0.1767, 0.1588, 0.0002033, 0.1935, 0.0002033, 0.9047, 0.3536, 0.9047, 0.7955, 0.8699, 0.7955, 0.8699, 0.3536, 0.5284, 0.1767, 0.6117, 0.02029, 0.6405, 0.0396, 0.1761, 0.1767, 0.1248, 0.006986, 0.1588, 0.0002033, 0.8699, 0.3536, 0.8699, 0.7955, 0.8358, 0.7955, 0.8358, 0.3536, 0.5284, 0.1767, 0.6405, 0.0396, 0.665, 0.06419, 0.1761, 0.1767, 0.0928, 0.02029, 0.1248, 0.006986, 0.8358, 0.3536, 0.8358, 0.7955, 0.8037, 0.7955, 0.8037, 0.3536, 0.5284, 0.1767, 0.665, 0.06419, 0.6843, 0.09309, 0.1761, 0.1767, 0.06398, 0.0396, 0.0928, 0.02029, 0.8037, 0.3536, 0.8037, 0.7955, 0.7748, 0.7955, 0.7748, 0.3536, 0.5284, 0.1767, 0.6843, 0.09309, 0.6976, 0.1252, 0.1761, 0.1767, 0.03948, 0.06419, 0.06398, 0.0396, 0.2498, 0.3536, 0.2498, 0.7955, 0.2252, 0.7955, 0.2252, 0.3536, 0.5284, 0.1767, 0.6976, 0.1252, 0.7043, 0.1593, 0.1761, 0.1767, 0.02023, 0.09309, 0.03948, 0.06419, 0.2252, 0.3536, 0.2252, 0.7955, 0.1963, 0.7955, 0.1963, 0.3536, 0.5284, 0.1767, 0.7043, 0.1593, 0.7043, 0.1941, 0.1761, 0.1767, 0.006964, 0.1252, 0.02023, 0.09309, 0.1963, 0.3536, 0.1963, 0.7955, 0.1642, 0.7955, 0.1642, 0.3536, 0.5284, 0.1767, 0.7043, 0.1941, 0.6976, 0.2282, 0.1761, 0.1767, 0.0002033, 0.1593, 0.006964, 0.1252, 0.1642, 0.3536, 0.1642, 0.7955, 0.1301, 0.7955, 0.1301, 0.3536, 0.5284, 0.1767, 0.6976, 0.2282, 0.6843, 0.2603, 0.1761, 0.1767, 0.0002033, 0.1941, 0.0002033, 0.1593, 0.1301, 0.3536, 0.1301, 0.7955, 0.09533, 0.7955, 0.09533, 0.3536, 0.5284, 0.1767, 0.6843, 0.2603, 0.665, 0.2892, 0.1761, 0.1767, 0.006964, 0.2282, 0.0002033, 0.1941, 0.09533, 0.3536, 0.09533, 0.7955, 0.06123, 0.7955, 0.06123, 0.3536, 0.5284, 0.1767, 0.665, 0.2892, 0.6405, 0.3138, 0.1761, 0.1767, 0.02023, 0.2603, 0.006964, 0.2282, 0.06123, 0.3536, 0.06123, 0.7955, 0.02911, 0.7955, 0.02911, 0.3536, 0.5284, 0.1767, 0.6405, 0.3138, 0.6117, 0.3331, 0.1761, 0.1767, 0.03948, 0.2892, 0.02023, 0.2603, 0.02911, 0.3536, 0.02911, 0.7955, 0.0002033, 0.7955, 0.0002031, 0.3536, 0.5284, 0.1767, 0.6117, 0.3331, 0.5797, 0.3464, 0.1761, 0.1767, 0.06398, 0.3138, 0.03948, 0.2892, 0.4998, 0.3536, 0.4998, 0.7955, 0.4752, 0.7955, 0.4752, 0.3536, 0.5284, 0.1767, 0.5797, 0.3464, 0.5457, 0.3532, 0.1761, 0.1767, 0.0928, 0.3331, 0.06398, 0.3138, 0.4752, 0.3536, 0.4752, 0.7955, 0.4463, 0.7955, 0.4463, 0.3536, 0.5284, 0.1767, 0.5457, 0.3532, 0.5111, 0.3532, 0.1761, 0.1767, 0.1248, 0.3464, 0.0928, 0.3331, 0.4463, 0.3536, 0.4463, 0.7955, 0.4142, 0.7955, 0.4142, 0.3536, 0.5284, 0.1767, 0.5111, 0.3532, 0.4771, 0.3464, 0.1761, 0.1767, 0.1588, 0.3532, 0.1248, 0.3464, 0.4142, 0.3536, 0.4142, 0.7955, 0.3801, 0.7955, 0.3801, 0.3536, 0.5284, 0.1767, 0.4771, 0.3464, 0.4451, 0.3331, 0.1761, 0.1767, 0.1935, 0.3532, 0.1588, 0.3532, 0.3801, 0.3536, 0.3801, 0.7955, 0.3453, 0.7955, 0.3453, 0.3536, 0.5284, 0.1767, 0.4451, 0.3331, 0.4162, 0.3138, 0.1761, 0.1767, 0.2274, 0.3464, 0.1935, 0.3532, 0.3453, 0.3536, 0.3453, 0.7955, 0.3112, 0.7955, 0.3112, 0.3536, 0.5284, 0.1767, 0.4162, 0.3138, 0.3917, 0.2892, 0.1761, 0.1767, 0.2595, 0.3331, 0.2274, 0.3464, 0.3112, 0.3536, 0.3112, 0.7955, 0.2791, 0.7955, 0.2791, 0.3536, 0.5284, 0.1767, 0.3917, 0.2892, 0.3725, 0.2603, 0.1761, 0.1767, 0.2883, 0.3138, 0.2595, 0.3331, 0.2791, 0.3536, 0.2791, 0.7955, 0.2502, 0.7955, 0.2502, 0.3536, 0.5284, 0.1767, 0.3725, 0.2603, 0.3592, 0.2282, 0.1761, 0.1767, 0.3128, 0.2892, 0.2883, 0.3138, 0.7744, 0.3536, 0.7744, 0.7955, 0.7498, 0.7955, 0.7498, 0.3536, 0.5284, 0.1767, 0.3592, 0.2282, 0.3525, 0.1941, 0.1761, 0.1767, 0.332, 0.2603, 0.3128, 0.2892, 0.7498, 0.3536, 0.7498, 0.7955, 0.7209, 0.7955, 0.7209, 0.3536, 0.5284, 0.1767, 0.3525, 0.1941, 0.3525, 0.1593, 0.1761, 0.1767, 0.3453, 0.2282, 0.332, 0.2603, 0.7209, 0.3536, 0.7209, 0.7955, 0.6888, 0.7955, 0.6888, 0.3536, 0.5284, 0.1767, 0.3525, 0.1593, 0.3592, 0.1252, 0.1761, 0.1767, 0.3521, 0.1941, 0.3453, 0.2282, 0.6888, 0.3536, 0.6888, 0.7955, 0.6547, 0.7955, 0.6547, 0.3536, 0.5284, 0.1767, 0.3592, 0.1252, 0.3725, 0.09309, 0.1761, 0.1767, 0.3521, 0.1593, 0.3521, 0.1941, 0.6547, 0.3536, 0.6547, 0.7955, 0.6199, 0.7955, 0.6199, 0.3536, 0.5284, 0.1767, 0.3725, 0.09309, 0.3917, 0.06419, 0.1761, 0.1767, 0.3453, 0.1252, 0.3521, 0.1593, 0.6199, 0.3536, 0.6199, 0.7955, 0.5858, 0.7955, 0.5858, 0.3536, 0.5284, 0.1767, 0.3917, 0.06419, 0.4162, 0.0396, 0.1761, 0.1767, 0.332, 0.09309, 0.3453, 0.1252, 0.5858, 0.3536, 0.5858, 0.7955, 0.5537, 0.7955, 0.5537, 0.3536])
me_cylinder.materials.append(mat_material_001)
me_cylinder.use_remesh_preserve_volume = False
me_cylinder.use_remesh_preserve_attributes = False
me_cylinder.use_mirror_vertex_groups = False
me_cylinder.update()

# ---- objects
ob_cylinder_002 = bpy.data.objects.new('Cylinder.002', me_cylinder_006)
ob_cylinder = bpy.data.objects.new('Cylinder', me_cylinder)

# ---- transforms, parenting, visibility, modifiers, constraints
ob_cylinder_002.location = (0.0, 0.0, 0.3)
ob_cylinder_002.lineart.crease_threshold = 0.0
ob_cylinder.location = (0.0, 0.0, 0.0)
ob_cylinder.lineart.crease_threshold = 0.0

# ---- collection membership
col_collection_1.objects.link(ob_cylinder_002)
col_collection_1.objects.link(ob_cylinder)

# ---- scene / render settings (as saved in the file)
scene.frame_start = 1; scene.frame_end = 8; scene.frame_set(1)
scene.render.engine = 'CYCLES'
scene.render.image_settings.color_mode = 'RGB'
scene.render.resolution_x = 1024
scene.render.resolution_y = 1024
scene.render.fps = 1
scene.render.dither_intensity = 0.0
scene.cycles.use_denoising = False
scene.cycles.samples = 128
scene.cycles.sampling_pattern = 'TABULATED_SOBOL'
scene.cycles.light_sampling_threshold = 0.0
scene.cycles.use_adaptive_sampling = False
scene.cycles.use_light_tree = False
scene.cycles.blur_glossy = 0.0
scene.cycles.max_bounces = 6
scene.cycles.glossy_bounces = 2
scene.cycles.transmission_bounces = 6
scene.cycles.sample_clamp_indirect = 0.0
scene.cycles.bake_type = 'NORMAL'
scene.view_settings.view_transform = 'Standard'
bpy.context.view_layer.update()

# ---- added for rendering (the .blend has no active camera): camera
cam_auto = bpy.data.cameras.new('AutoCamera')
cam_auto.lens = 50.0
cam_auto.sensor_width = 36.0
cam_auto.clip_end = 1000.0
ob_auto_camera = bpy.data.objects.new('AutoCamera', cam_auto)
scene.collection.objects.link(ob_auto_camera)
ob_auto_camera.location = (5.75422, -6.90506, 5.068)
ob_auto_camera.rotation_euler = (1.09748, -7.21219e-08, 0.694738)
scene.camera = ob_auto_camera
bpy.context.view_layer.update()

